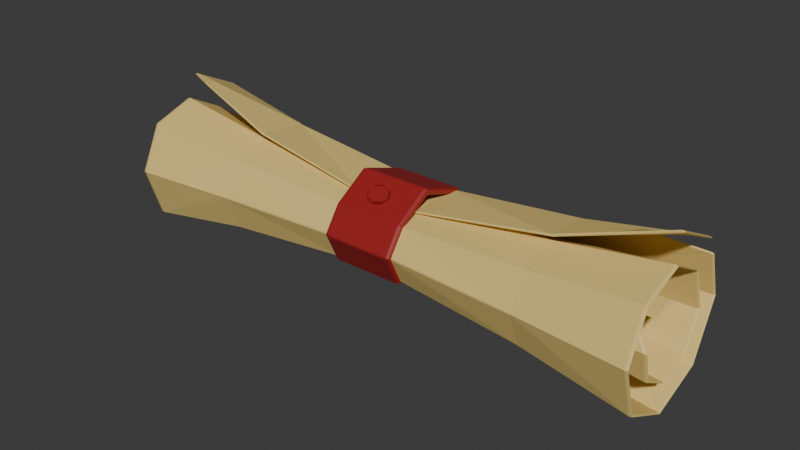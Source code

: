 # Source: scroll_closed.blend  (saved by Blender 5.1.30; exported with 4.5.12 LTS)
import bpy
from mathutils import Matrix  # noqa: F401  (used for matrix-valued properties, if any)

bpy.ops.wm.read_factory_settings(use_empty=True)
scene = bpy.context.scene
scene.name = 'Scene'

# ---- collections
col_collection = bpy.data.collections.new('Collection'); scene.collection.children.link(col_collection)

# ---- materials (node trees are filled in below, after node groups)
mat_material_004 = bpy.data.materials.new('Material.004')
mat_material_001 = bpy.data.materials.new('Material.001')
mat_material_002 = bpy.data.materials.new('Material.002')

# ---- material node trees
mat_material_004.use_nodes = True; mat_material_004.node_tree.nodes.clear()
_N = mat_material_004.node_tree.nodes; _L = mat_material_004.node_tree.links
n0 = _N.new('ShaderNodeBsdfPrincipled'); n0.name = 'Principled BSDF'; n0.location = (-200, 100)
n0.inputs[0].default_value = (0.3325, 0.01444, 0.01444, 1.0)
n1 = _N.new('ShaderNodeOutputMaterial'); n1.name = 'Material Output'; n1.location = (200, 100)
_L.new(n0.outputs[0], n1.inputs[0])
n1.is_active_output = True
mat_material_001.use_nodes = True; mat_material_001.node_tree.nodes.clear()
_N = mat_material_001.node_tree.nodes; _L = mat_material_001.node_tree.links
n0 = _N.new('ShaderNodeBsdfPrincipled'); n0.name = 'Principled BSDF'; n0.location = (-200, 100)
n0.inputs[0].default_value = (0.807, 0.6038, 0.2016, 1.0)
n1 = _N.new('ShaderNodeOutputMaterial'); n1.name = 'Material Output'; n1.location = (200, 100)
_L.new(n0.outputs[0], n1.inputs[0])
n1.is_active_output = True
mat_material_002.use_nodes = True; mat_material_002.node_tree.nodes.clear()
_N = mat_material_002.node_tree.nodes; _L = mat_material_002.node_tree.links
n0 = _N.new('ShaderNodeBsdfPrincipled'); n0.name = 'Principled BSDF'; n0.location = (-200, 100)
n0.inputs[0].default_value = (0.3325, 0.01444, 0.01444, 1.0)
n1 = _N.new('ShaderNodeOutputMaterial'); n1.name = 'Material Output'; n1.location = (200, 100)
_L.new(n0.outputs[0], n1.inputs[0])
n1.is_active_output = True

# ---- world
world_world = bpy.data.worlds.new('World'); scene.world = world_world
world_world.use_nodes = True; world_world.node_tree.nodes.clear()
_N = world_world.node_tree.nodes; _L = world_world.node_tree.links
n0 = _N.new('ShaderNodeOutputWorld'); n0.name = 'World Output'; n0.location = (200, 100)
n1 = _N.new('ShaderNodeBackground'); n1.name = 'Background'; n1.location = (-200, 100)
n1.inputs[0].default_value = (0.05088, 0.05088, 0.05088, 1.0)
_L.new(n1.outputs[0], n0.inputs[0])
n0.is_active_output = True
world_world.color = (0.05088, 0.05088, 0.05088)
world_world.sun_shadow_jitter_overblur = 0.0

# ---- meshes
me_cylinder = bpy.data.meshes.new('Cylinder')
me_cylinder.from_pydata([(-0.1887, 0.3286, 1.374), (-0.1887, 0.3301, 1.376), (-0.1887, 0.2951, 1.475), (-0.1887, 0.2937, 1.474), (0.3245, 0.2048, 1.371), (0.3262, 0.2058, 1.373), (0.2791, 0.1808, 1.471), (0.2808, 0.1818, 1.472), (0.5371, -0.09406, 1.364), (0.5394, -0.09403, 1.365), (0.4729, -0.0917, 1.464), (0.4753, -0.09167, 1.466), (0.3245, -0.393, 1.357), (0.3262, -0.3939, 1.358), (0.2791, -0.3642, 1.458), (0.2808, -0.3651, 1.459), (-0.1887, -0.5168, 1.354), (-0.1887, -0.5181, 1.355), (-0.1887, -0.4771, 1.455), (-0.1887, -0.4784, 1.456), (-0.7019, -0.393, 1.357), (-0.7036, -0.3939, 1.358), (-0.6566, -0.3642, 1.458), (-0.6583, -0.3651, 1.459), (-0.9145, -0.09406, 1.364), (-0.9169, -0.09403, 1.365), (-0.8504, -0.0917, 1.464), (-0.8527, -0.09167, 1.466), (-0.7019, 0.2048, 1.371), (-0.7036, 0.2058, 1.373), (-0.6566, 0.1808, 1.471), (-0.6583, 0.1818, 1.472), (0.3245, 0.2072, 1.473), (0.3262, 0.2082, 1.472), (-0.1887, 0.3324, 1.475), (-0.1887, 0.331, 1.476), (0.5371, -0.09167, 1.466), (0.5394, -0.0917, 1.464), (0.3245, -0.3906, 1.458), (0.3262, -0.3916, 1.457), (-0.1887, -0.5144, 1.455), (-0.1887, -0.5158, 1.454), (-0.7019, -0.3906, 1.458), (-0.7036, -0.3916, 1.457), (-0.9145, -0.09167, 1.466), (-0.9169, -0.0917, 1.464), (-0.7019, 0.2072, 1.473), (-0.7036, 0.2082, 1.472), (0.2775, 0.178, 1.396), (0.2791, 0.179, 1.397), (-0.1887, 0.2919, 1.4), (-0.1887, 0.2905, 1.398), (0.4706, -0.09347, 1.389), (0.4729, -0.09344, 1.391), (0.2775, -0.365, 1.383), (0.2791, -0.3659, 1.384), (-0.1887, -0.4775, 1.38), (-0.1887, -0.4788, 1.381), (-0.6549, -0.365, 1.383), (-0.6566, -0.3659, 1.384), (-0.848, -0.09347, 1.389), (-0.8504, -0.09344, 1.391), (-0.6549, 0.178, 1.396), (-0.6566, 0.179, 1.397), (-0.1887, 0.3305, 1.453), (-0.1887, 0.3319, 1.454), (0.3262, 0.2077, 1.451), (0.3245, 0.2067, 1.45), (0.3245, 0.2091, 1.551), (0.3262, 0.21, 1.55), (-0.1887, 0.3343, 1.553), (-0.1887, 0.3329, 1.554), (0.5394, -0.09218, 1.444), (0.5371, -0.09221, 1.443), (0.5371, -0.08981, 1.544), (0.5394, -0.08984, 1.543), (0.3262, -0.3921, 1.437), (0.3245, -0.3911, 1.436), (0.3245, -0.3887, 1.537), (0.3262, -0.3897, 1.536), (-0.1887, -0.5163, 1.434), (-0.1887, -0.5149, 1.433), (-0.1887, -0.5125, 1.534), (-0.1887, -0.5139, 1.533), (-0.7036, -0.3921, 1.437), (-0.7019, -0.3911, 1.436), (-0.7019, -0.3887, 1.537), (-0.7036, -0.3897, 1.536), (-0.9169, -0.09218, 1.444), (-0.9145, -0.09221, 1.443), (-0.9145, -0.08981, 1.544), (-0.9169, -0.08984, 1.543), (-0.7036, 0.2077, 1.451), (-0.7019, 0.2067, 1.45), (-0.7019, 0.2091, 1.551), (-0.7036, 0.21, 1.55), (0.2791, 0.1827, 1.549), (0.2808, 0.1837, 1.551), (-0.1887, 0.2969, 1.553), (-0.1887, 0.2955, 1.552), (0.4729, -0.08984, 1.543), (0.4753, -0.08981, 1.544), (0.2791, -0.3623, 1.536), (0.2808, -0.3633, 1.538), (-0.1887, -0.4752, 1.534), (-0.1887, -0.4765, 1.535), (-0.6566, -0.3623, 1.536), (-0.6583, -0.3633, 1.538), (-0.8504, -0.08984, 1.543), (-0.8527, -0.08981, 1.544), (-0.6566, 0.1827, 1.549), (-0.6583, 0.1837, 1.551), (0.2775, 0.1799, 1.474), (0.2791, 0.1809, 1.476), (-0.1887, 0.2938, 1.478), (-0.1887, 0.2924, 1.477), (0.4706, -0.09161, 1.468), (0.4729, -0.09158, 1.469), (0.2775, -0.3631, 1.461), (0.2791, -0.3641, 1.463), (-0.1887, -0.4756, 1.459), (-0.1887, -0.4769, 1.46), (-0.6549, -0.3631, 1.461), (-0.6566, -0.3641, 1.463), (-0.848, -0.09161, 1.468), (-0.8504, -0.09158, 1.469), (-0.6549, 0.1799, 1.474), (-0.6566, 0.1809, 1.476), (-10.09, -0.9138, 1.499), (-2.046, -0.9171, 1.086), (1.936, -0.9171, 1.086), (9.984, -0.9138, 1.499), (-10.09, 0.6422, 0.9898), (-2.046, 0.3964, 0.5912), (1.936, 0.3964, 0.5912), (9.984, 0.6422, 0.9898), (-10.09, 1.451, -0.2936), (-2.046, 1.146, -0.4501), (1.936, 1.146, -0.4501), (9.984, 1.451, -0.2936), (-10.09, 0.04289, -2.045), (-2.046, 0.1033, -1.705), (1.936, 0.1033, -1.705), (9.984, 0.04289, -2.045), (-10.09, -1.132, -1.633), (-2.046, -0.8904, -1.311), (1.936, -0.8904, -1.311), (9.984, -1.132, -1.633), (-10.09, -1.708, -0.6672), (-2.046, -1.428, -0.5296), (1.936, -1.428, -0.5296), (9.984, -1.708, -0.6672), (-10.09, -0.6587, 0.5539), (-2.046, -0.645, 0.3413), (1.936, -0.645, 0.3413), (9.984, -0.6587, 0.5539), (-2.046, 0.3754, -2.45), (1.936, 0.3754, -2.45), (9.984, 0.298, -2.99), (-10.09, -1.639, -2.383), (-2.046, -1.258, -1.855), (1.936, -1.258, -1.855), (9.984, -1.877, -2.692), (-10.09, -2.68, -0.7821), (-2.046, -2.22, -0.5541), (1.936, -2.22, -0.5541), (9.984, -2.68, -0.7821), (-10.02, -0.9171, 1.581), (-2.019, -0.9157, 1.17), (1.909, -0.9157, 1.17), (9.911, -0.9171, 1.581), (-10.02, 0.6931, 1.055), (-2.018, 0.4484, 0.6592), (1.908, 0.4484, 0.6592), (9.905, 0.6931, 1.055), (-10.03, 1.531, -0.2784), (-2.024, 1.227, -0.4299), (1.914, 1.227, -0.4299), (9.924, 1.531, -0.2784), (-10.04, 0.04449, -2.128), (-2.024, 0.1003, -1.79), (1.914, 0.1003, -1.79), (9.925, 0.04449, -2.128), (-10.03, -1.185, -1.698), (-2.022, -0.9436, -1.379), (1.912, -0.9436, -1.379), (9.916, -1.185, -1.698), (-10.04, -1.789, -0.6802), (-2.025, -1.51, -0.5474), (1.916, -1.51, -0.5474), (9.93, -1.789, -0.6802), (-10.06, -0.6565, 0.6378), (-2.032, -0.6386, 0.4258), (1.923, -0.6386, 0.4258), (9.946, -0.6565, 0.6379), (-2.011, 0.3754, -2.534), (1.896, 0.3773, -2.533), (9.896, 0.306, -3.07), (-9.988, -1.687, -2.447), (-2.007, -1.309, -1.923), (1.885, -1.309, -1.923), (9.879, -1.926, -2.756), (-10.01, -2.759, -0.798), (-2.012, -2.301, -0.5756), (1.897, -2.301, -0.5734), (9.9, -2.76, -0.7947), (-16.64, 0.3216, 0.5728), (-16.62, 0.2737, 0.5487), (-16.73, 0.292, 0.5884), (-16.77, -0.6893, 0.8873), (-16.64, -0.6572, 0.8988), (-16.66, -0.6762, 0.849), (-16.66, -1.675, 0.3322), (-16.76, -1.707, 0.3587), (-16.66, -2.092, -0.8904), (-16.75, -2.137, -0.9007), (-16.66, -1.488, -2.116), (-16.75, -1.519, -2.156), (-16.66, -0.07303, -2.53), (-16.75, -0.0742, -2.577), (-16.66, 1.36, -1.721), (-16.76, 1.393, -1.748), (-16.66, 1.884, -0.02237), (-16.75, 1.929, -0.01011), (-16.66, 1.027, 1.601), (-16.74, 1.057, 1.643), (-16.66, -0.8509, 2.101), (-16.74, -0.8517, 2.15), (-16.66, -2.686, 1.017), (-16.75, -2.722, 1.043), (-16.66, -3.316, -1.158), (-16.74, -3.364, -1.172), (-16.67, -2.207, -3.179), (-16.72, -2.239, -3.223), (-16.73, 0.0865, -3.804), (-16.66, 0.09981, -3.757), (-16.61, 0.1242, -3.798), (-16.66, 2.372, -2.405), (-16.75, 2.407, -2.432), (-16.66, 3.107, 0.2449), (-16.72, 3.154, 0.2615), (16.64, 2.952, -0.4805), (16.52, 2.955, -0.4308), (16.55, 2.911, -0.4607), (16.65, 0.2914, 0.5902), (16.55, 0.2746, 0.5503), (16.53, 0.3216, 0.5728), (16.65, -0.5962, 0.8946), (16.53, -0.6301, 0.9), (16.55, -0.6099, 0.8544), (16.55, -1.675, 0.3322), (16.66, -1.708, 0.3568), (16.64, -2.138, -0.9007), (16.55, -2.092, -0.8904), (16.64, -1.519, -2.156), (16.55, -1.488, -2.116), (16.64, -0.0742, -2.578), (16.55, -0.07302, -2.53), (16.65, 1.393, -1.748), (16.55, 1.36, -1.721), (16.64, 1.929, -0.01006), (16.55, 1.884, -0.02239), (16.63, 1.057, 1.643), (16.55, 1.027, 1.601), (16.63, -0.8517, 2.15), (16.55, -0.8509, 2.101), (16.64, -2.722, 1.043), (16.55, -2.686, 1.017), (16.63, -3.364, -1.171), (16.55, -3.316, -1.158), (16.63, -2.24, -3.224), (16.55, -2.21, -3.184), (16.63, 0.1346, -3.817), (16.55, 0.1343, -3.765), (16.64, 2.408, -2.433), (16.55, 2.372, -2.405), (16.48, 3.132, 0.2654), (16.61, 3.127, 0.3045), (16.56, 3.09, 0.2763), (12.91, 2.717, -0.02667), (12.98, 2.768, 0.004683), (12.97, 2.772, 0.02682), (12.92, 2.707, 0.03876), (-10.09, 1.113, -1.552), (-10.09, 1.156, -1.5), (-10.22, 1.151, -1.54), (-2.046, 0.9436, -1.399), (-2.046, 0.9845, -1.35), (1.936, 0.9436, -1.399), (1.936, 0.9845, -1.35), (9.984, 1.156, -1.5), (9.984, 1.113, -1.552), (10.11, 1.151, -1.54), (-9.879, 0.6283, 1.492), (-9.821, 0.6267, 1.541), (-1.871, -0.09334, 0.9532), (-1.85, -0.1001, 1.004), (2.111, -0.09334, 0.9532), (2.095, -0.1003, 1.004), (10.2, 0.6284, 1.492), (10.15, 0.626, 1.541), (-10.09, -1.422, 0.2385), (-10.09, -1.466, 0.1889), (-10.22, -1.461, 0.2266), (-2.046, -1.245, 0.1513), (-2.046, -1.288, 0.1042), (1.936, -1.245, 0.1513), (1.936, -1.288, 0.1042), (9.984, -1.466, 0.1889), (9.984, -1.422, 0.2385), (10.11, -1.461, 0.2266), (-10.09, 2.415, -0.2153), (-10.09, 2.397, -0.1545), (-10.21, 2.435, -0.171), (-2.046, 1.933, -0.4626), (-2.043, 1.909, -0.4057), (1.936, 1.933, -0.4626), (1.939, 1.909, -0.4057), (9.987, 2.397, -0.1545), (9.984, 2.415, -0.2154), (9.984, 0.1023, 0.2533), (9.967, 0.1494, 0.2744), (1.936, -0.003702, 0.06174), (1.93, 0.04393, 0.08153), (-2.046, -0.003702, 0.06174), (-2.04, 0.04393, 0.08153), (-10.08, 0.1494, 0.2743), (-10.09, 0.1023, 0.2533), (-10.09, 1.982, -2.14), (-10.09, 2.022, -2.087), (-10.22, 2.021, -2.129), (-2.046, 1.696, -1.91), (-2.046, 1.736, -1.859), (1.936, 1.696, -1.91), (1.936, 1.736, -1.859), (9.984, 2.022, -2.087), (9.984, 1.982, -2.14), (10.11, 2.021, -2.129), (-10.17, 0.2967, -3.039), (-8.76, 0.2862, -2.884), (-10.18, 0.3018, -3.036), (9.984, -2.332, 0.7753), (9.984, -2.291, 0.8275), (10.11, -2.331, 0.8154), (1.936, -2.038, 0.6128), (1.936, -1.998, 0.6626), (-2.046, -2.038, 0.6128), (-2.046, -1.998, 0.6626), (-10.09, -2.291, 0.8275), (-10.09, -2.332, 0.7753), (-10.22, -2.331, 0.8154), (-15.02, 1.627, 2.461), (-15.08, 1.608, 2.403), (-16.71, 2.067, 2.193), (-16.67, 2.017, 2.181), (-16.63, 2.026, 2.236), (-16.75, 0.4573, -3.621), (-16.63, 0.424, -3.629), (-16.66, 0.4401, -3.579), (-15.96, -0.6493, 0.8695), (-15.87, -0.6131, 0.8567), (-15.72, -0.6664, 0.8123), (16.61, 1.899, 2.489), (16.51, 1.862, 2.505), (16.58, 1.856, 2.454), (15.86, -0.6401, 0.8702), (15.73, -0.6784, 0.8494), (15.64, -0.6228, 0.8138), (15.66, -1.024, 0.6274), (15.78, -1.042, 0.6628), (-16.63, 0.3258, 0.5833), (-16.73, 0.296, 0.5987), (-16.57, 0.3047, 0.627), (-16.76, -0.694, 0.8985), (-16.62, -0.7047, 0.9257), (-16.64, -0.6584, 0.9099), (-16.76, -1.712, 0.3631), (-16.61, -1.735, 0.3855), (-16.75, -2.143, -0.9015), (-16.59, -2.173, -0.9031), (-16.74, -1.522, -2.159), (-16.58, -1.54, -2.18), (-16.75, -0.07406, -2.583), (-16.59, -0.07077, -2.612), (-16.76, 1.398, -1.752), (-16.6, 1.422, -1.772), (-16.75, 1.935, -0.009025), (-16.58, 1.963, -0.007196), (-16.73, 1.06, 1.647), (-16.56, 1.076, 1.666), (-16.74, -0.852, 2.155), (-16.57, -0.8552, 2.181), (-16.74, -2.727, 1.047), (-16.58, -2.749, 1.065), (-16.73, -3.369, -1.173), (-16.55, -3.392, -1.174), (-16.72, -2.242, -3.226), (-16.54, -2.253, -3.241), (-16.72, 0.08394, -3.812), (-16.59, 0.1217, -3.808), (-16.54, 0.07728, -3.831), (-16.74, 2.413, -2.436), (-16.57, 2.434, -2.453), (-16.71, 3.159, 0.2628), (-16.53, 3.18, 0.2635), (16.63, 2.962, -0.4827), (16.47, 2.988, -0.4764), (16.52, 2.966, -0.4322), (16.65, 0.2955, 0.6007), (16.52, 0.3258, 0.5834), (16.5, 0.3056, 0.6289), (16.65, -0.5921, 0.9051), (16.5, -0.5817, 0.9337), (16.52, -0.6287, 0.9112), (16.65, -1.714, 0.3613), (16.5, -1.738, 0.3818), (16.48, -2.173, -0.9031), (16.64, -2.142, -0.9015), (16.46, -1.54, -2.18), (16.63, -1.522, -2.159), (16.48, -0.07076, -2.612), (16.64, -0.07406, -2.582), (16.49, 1.422, -1.772), (16.65, 1.398, -1.752), (16.47, 1.963, -0.007219), (16.64, 1.934, -0.009069), (16.45, 1.076, 1.665), (16.62, 1.06, 1.646), (16.46, -0.8552, 2.181), (16.63, -0.852, 2.155), (16.47, -2.749, 1.065), (16.63, -2.727, 1.046), (16.46, -3.394, -1.171), (16.63, -3.37, -1.172), (16.44, -2.259, -3.248), (16.62, -2.243, -3.228), (16.45, 0.1415, -3.844), (16.62, 0.135, -3.822), (16.46, 2.434, -2.453), (16.63, 2.412, -2.436), (16.46, 3.139, 0.2702), (16.39, 3.146, 0.3218), (16.58, 3.134, 0.3104), (12.77, 2.789, -0.006514), (12.78, 2.779, 0.05898), (12.96, 2.781, 0.03036), (12.96, 2.774, 0.005472), (-10.05, 1.218, -1.552), (-10.05, 1.175, -1.603), (-10.18, 1.213, -1.592), (-2.027, 1.047, -1.403), (-2.027, 1.006, -1.452), (1.917, 1.047, -1.403), (1.917, 1.006, -1.452), (9.936, 1.175, -1.603), (9.936, 1.218, -1.552), (10.07, 1.213, -1.592), (-9.807, 0.633, 1.547), (-9.755, 0.6831, 1.548), (-1.846, -0.09524, 1.011), (-1.829, -0.04323, 1.022), (2.091, -0.09542, 1.011), (2.069, -0.04358, 1.022), (10.13, 0.6322, 1.548), (10.07, 0.6817, 1.549), (-10.05, -1.526, 0.2434), (-10.06, -1.482, 0.2932), (-10.18, -1.521, 0.2811), (-2.03, -1.347, 0.16), (-2.031, -1.304, 0.2074), (1.921, -1.347, 0.16), (1.921, -1.304, 0.2074), (9.946, -1.482, 0.2932), (9.945, -1.526, 0.2435), (10.07, -1.521, 0.2811), (-9.982, 2.472, -0.1328), (-9.986, 2.491, -0.1937), (-10.1, 2.511, -0.1494), (-2.002, 1.986, -0.3718), (-2.004, 2.01, -0.4287), (1.898, 1.986, -0.3714), (1.895, 2.01, -0.4284), (9.876, 2.49, -0.1926), (9.878, 2.472, -0.1316), (9.962, 0.1537, 0.2848), (9.945, 0.1348, 0.3317), (1.929, 0.04856, 0.0919), (1.923, 0.03116, 0.1398), (-2.038, 0.04856, 0.0919), (-2.033, 0.03116, 0.1398), (-10.05, 0.1348, 0.3316), (-10.07, 0.1538, 0.2848), (-10.02, 2.085, -2.135), (-10.02, 2.044, -2.188), (-10.15, 2.084, -2.177), (-2.015, 1.8, -1.909), (-2.015, 1.76, -1.96), (1.905, 1.8, -1.909), (1.905, 1.76, -1.96), (9.909, 2.044, -2.188), (9.909, 2.085, -2.135), (10.04, 2.084, -2.177), (-10.16, 0.2967, -3.049), (-10.17, 0.3029, -3.046), (-8.839, 0.3283, -2.995), (9.917, -2.353, 0.8774), (9.917, -2.394, 0.8251), (10.04, -2.393, 0.8651), (1.909, -2.061, 0.7142), (1.909, -2.101, 0.6642), (-2.019, -2.061, 0.7142), (-2.019, -2.101, 0.6642), (-10.03, -2.394, 0.8251), (-10.03, -2.353, 0.8774), (-10.15, -2.393, 0.8651), (-14.92, 1.665, 2.447), (-15.0, 1.636, 2.468), (-16.7, 2.073, 2.198), (-16.6, 2.034, 2.243), (-16.51, 2.074, 2.225), (-16.74, 0.4625, -3.631), (-16.58, 0.4753, -3.65), (-16.62, 0.4282, -3.639), (-15.95, -0.6536, 0.8796), (-15.66, -0.6795, 0.8927), (-15.86, -0.6134, 0.8596), (16.58, 1.906, 2.495), (16.41, 1.911, 2.501), (16.48, 1.87, 2.512), (15.85, -0.6359, 0.8807), (15.58, -0.6105, 0.8964), (15.73, -0.678, 0.8521), (15.77, -1.047, 0.6751), (15.62, -1.057, 0.7078), (-2.146, -0.9532, 1.071), (-2.314, -0.9593, 1.118), (2.124, -0.9595, 1.118), (1.956, -0.9534, 1.071), (-2.106, 0.8369, 1.082), (-2.107, 0.7878, 1.036), (-2.275, 0.7908, 1.083), (1.996, 0.8369, 1.082), (2.163, 0.7907, 1.083), (1.995, 0.7878, 1.036), (-2.106, 0.6658, 1.169), (-2.274, 0.6935, 1.133), (-2.106, 0.6565, 1.103), (1.996, 0.6658, 1.169), (1.996, 0.6565, 1.103), (2.164, 0.6936, 1.133), (-2.106, 1.891, -0.503), (-2.274, 1.94, -0.4882), (2.164, 1.94, -0.4882), (1.996, 1.891, -0.503), (-2.106, 1.72, -1.843), (-2.274, 1.757, -1.924), (-2.106, 1.67, -1.907), (1.996, 1.72, -1.843), (1.996, 1.67, -1.907), (2.164, 1.757, -1.924), (-2.274, 0.4237, -2.444), (-2.106, 0.4249, -2.394), (1.996, 0.4249, -2.394), (2.164, 0.4237, -2.444), (-2.106, -1.231, -1.783), (-2.274, -1.26, -1.823), (2.164, -1.26, -1.823), (1.996, -1.231, -1.783), (1.958, -2.028, 0.6426), (1.956, -1.977, 0.7053), (2.124, -2.062, 0.7236), (-2.144, -2.029, 0.642), (-2.314, -2.063, 0.7232), (-2.146, -1.977, 0.7047), (-2.106, -2.203, -0.4874), (-2.274, -2.252, -0.5013), (2.164, -2.252, -0.5008), (1.996, -2.203, -0.4868), (-2.314, -0.9832, 1.302), (-2.146, -0.9893, 1.349), (1.956, -0.9893, 1.349), (2.124, -0.9832, 1.302), (-2.106, 0.8488, 1.271), (-2.275, 0.8027, 1.271), (-2.107, 0.8056, 1.319), (1.996, 0.8488, 1.271), (1.995, 0.8056, 1.319), (2.163, 0.8027, 1.272), (-2.106, 0.8146, 1.288), (-2.106, 0.8793, 1.281), (-2.274, 0.8421, 1.252), (1.996, 0.8146, 1.288), (2.164, 0.8421, 1.252), (1.996, 0.8793, 1.281), (-2.274, 2.112, -0.4358), (-2.106, 2.16, -0.421), (1.996, 2.16, -0.421), (2.164, 2.112, -0.4358), (-2.106, 1.935, -2.012), (-2.106, 1.885, -2.077), (-2.274, 1.887, -2.026), (1.996, 1.935, -2.012), (2.164, 1.887, -2.026), (1.996, 1.885, -2.077), (-2.106, 0.4186, -2.677), (-2.274, 0.4197, -2.626), (2.164, 0.4197, -2.626), (1.996, 0.4186, -2.677), (-2.274, -1.372, -1.974), (-2.106, -1.402, -2.014), (1.996, -1.402, -2.014), (2.164, -1.372, -1.974), (1.958, -2.24, 0.8161), (2.124, -2.191, 0.8293), (1.956, -2.188, 0.8801), (-2.144, -2.24, 0.8161), (-2.146, -2.188, 0.8801), (-2.314, -2.191, 0.8291), (-2.274, -2.425, -0.5503), (-2.106, -2.474, -0.5641), (1.996, -2.474, -0.5641), (2.164, -2.425, -0.5501)], [], [(1, 0, 4, 5), (33, 32, 35, 34), (5, 4, 8, 9), (37, 36, 32, 33), (9, 8, 12, 13), (39, 38, 36, 37), (13, 12, 16, 17), (41, 40, 38, 39), (17, 16, 20, 21), (43, 42, 40, 41), (21, 20, 24, 25), (45, 44, 42, 43), (25, 24, 28, 29), (47, 46, 44, 45), (29, 28, 0, 1), (34, 35, 46, 47), (7, 6, 3, 2), (11, 10, 6, 7), (15, 14, 10, 11), (19, 18, 14, 15), (23, 22, 18, 19), (27, 26, 22, 23), (31, 30, 26, 27), (2, 3, 30, 31), (49, 48, 51, 50), (53, 52, 48, 49), (55, 54, 52, 53), (57, 56, 54, 55), (59, 58, 56, 57), (61, 60, 58, 59), (63, 62, 60, 61), (50, 51, 62, 63), (0, 28, 24, 20, 16, 12, 8, 4), (1, 5, 33, 34), (29, 1, 34, 47), (6, 49, 50, 3), (2, 35, 32, 7), (3, 50, 63, 30), (31, 46, 35, 2), (5, 9, 37, 33), (7, 32, 36, 11), (10, 53, 49, 6), (9, 13, 39, 37), (11, 36, 38, 15), (14, 55, 53, 10), (13, 17, 41, 39), (18, 57, 55, 14), (15, 38, 40, 19), (17, 21, 43, 41), (19, 40, 42, 23), (22, 59, 57, 18), (21, 25, 45, 43), (23, 42, 44, 27), (26, 61, 59, 22), (25, 29, 47, 45), (27, 44, 46, 31), (30, 63, 61, 26), (48, 52, 54, 56, 58, 60, 62, 51), (65, 66, 67, 64), (69, 70, 71, 68), (66, 72, 73, 67), (75, 69, 68, 74), (72, 76, 77, 73), (79, 75, 74, 78), (76, 80, 81, 77), (83, 79, 78, 82), (80, 84, 85, 81), (87, 83, 82, 86), (84, 88, 89, 85), (91, 87, 86, 90), (88, 92, 93, 89), (95, 91, 90, 94), (92, 65, 64, 93), (70, 95, 94, 71), (97, 98, 99, 96), (101, 97, 96, 100), (103, 101, 100, 102), (105, 103, 102, 104), (107, 105, 104, 106), (109, 107, 106, 108), (111, 109, 108, 110), (98, 111, 110, 99), (113, 114, 115, 112), (117, 113, 112, 116), (119, 117, 116, 118), (121, 119, 118, 120), (123, 121, 120, 122), (125, 123, 122, 124), (127, 125, 124, 126), (114, 127, 126, 115), (64, 67, 73, 77, 81, 85, 89, 93), (65, 70, 69, 66), (92, 95, 70, 65), (96, 99, 114, 113), (98, 97, 68, 71), (99, 110, 127, 114), (111, 98, 71, 94), (66, 69, 75, 72), (97, 101, 74, 68), (100, 96, 113, 117), (72, 75, 79, 76), (101, 103, 78, 74), (102, 100, 117, 119), (76, 79, 83, 80), (104, 102, 119, 121), (103, 105, 82, 78), (80, 83, 87, 84), (105, 107, 86, 82), (106, 104, 121, 123), (84, 87, 91, 88), (107, 109, 90, 86), (108, 106, 123, 125), (88, 91, 95, 92), (109, 111, 94, 90), (110, 108, 125, 127), (112, 115, 126, 124, 122, 120, 118, 116), (148, 149, 145, 144), (149, 150, 146, 145), (150, 151, 147, 146), (144, 145, 141, 140), (145, 146, 142, 141), (146, 147, 143, 142), (136, 137, 133, 132), (137, 138, 134, 133), (138, 139, 135, 134), (132, 133, 129, 128), (133, 134, 130, 129), (134, 135, 131, 130), (163, 164, 160, 159), (164, 165, 161, 160), (165, 166, 162, 161), (160, 161, 157, 156), (161, 162, 158, 157), (187, 183, 184, 188), (188, 184, 185, 189), (189, 185, 186, 190), (183, 179, 180, 184), (184, 180, 181, 185), (185, 181, 182, 186), (175, 171, 172, 176), (176, 172, 173, 177), (177, 173, 174, 178), (171, 167, 168, 172), (172, 168, 169, 173), (173, 169, 170, 174), (202, 198, 199, 203), (203, 199, 200, 204), (204, 200, 201, 205), (199, 195, 196, 200), (200, 196, 197, 201), (206, 207, 208), (209, 210, 211), (234, 235, 236), (241, 242, 243), (244, 245, 246), (247, 248, 249), (276, 277, 278), (279, 280, 281, 282), (283, 284, 285), (290, 291, 292), (301, 302, 303), (308, 309, 310), (311, 312, 313), (328, 329, 330), (335, 336, 337), (338, 339, 340), (341, 342, 343), (348, 349, 350), (353, 354, 355), (356, 357, 358), (359, 360, 361), (362, 363, 364), (365, 366, 367), (370, 371, 372), (373, 374, 375), (398, 399, 400), (405, 406, 407), (408, 409, 410), (411, 412, 413), (440, 441, 442), (443, 444, 445, 446), (447, 448, 449), (454, 455, 456), (465, 466, 467), (472, 473, 474), (475, 476, 477), (492, 493, 494), (499, 500, 501), (502, 503, 504), (505, 506, 507), (512, 513, 514), (517, 518, 519), (520, 521, 522), (523, 524, 525), (526, 527, 528), (529, 530, 531), (211, 212, 213, 209), (212, 214, 215, 213), (214, 216, 217, 215), (216, 218, 219, 217), (218, 220, 221, 219), (220, 222, 223, 221), (222, 224, 225, 223), (224, 226, 227, 225), (226, 228, 229, 227), (228, 230, 231, 229), (230, 232, 233, 231), (232, 235, 234, 233), (358, 237, 238, 356), (237, 239, 240, 238), (244, 247, 249, 245), (251, 252, 253, 250), (252, 254, 255, 253), (254, 256, 257, 255), (256, 258, 259, 257), (258, 260, 261, 259), (260, 262, 263, 261), (262, 264, 265, 263), (264, 266, 267, 265), (266, 268, 269, 267), (268, 270, 271, 269), (270, 272, 273, 271), (272, 274, 275, 273), (274, 241, 243, 275), (319, 279, 282, 318), (281, 276, 278, 282), (327, 207, 206, 326), (367, 249, 248, 365), (283, 286, 287, 284), (286, 288, 289, 287), (288, 291, 290, 289), (352, 293, 294, 351), (293, 295, 296, 294), (295, 297, 298, 296), (297, 299, 300, 298), (301, 304, 305, 302), (304, 306, 307, 305), (306, 309, 308, 307), (311, 314, 315, 312), (314, 316, 317, 315), (316, 319, 318, 317), (245, 320, 321, 246), (320, 322, 323, 321), (322, 324, 325, 323), (324, 327, 326, 325), (328, 331, 332, 329), (331, 333, 334, 332), (333, 336, 335, 334), (235, 339, 338, 236), (341, 344, 345, 342), (344, 346, 347, 345), (346, 349, 348, 347), (239, 354, 353, 240), (351, 355, 354, 352), (279, 243, 242, 280), (339, 358, 357, 340), (210, 359, 361, 211), (207, 361, 360, 208), (277, 362, 364, 278), (299, 364, 363, 300), (250, 368, 369, 251), (368, 367, 366, 369), (373, 376, 377, 374), (376, 378, 379, 377), (378, 380, 381, 379), (380, 382, 383, 381), (382, 384, 385, 383), (384, 386, 387, 385), (386, 388, 389, 387), (388, 390, 391, 389), (390, 392, 393, 391), (392, 394, 395, 393), (394, 396, 397, 395), (396, 398, 400, 397), (520, 401, 402, 521), (401, 403, 404, 402), (410, 412, 411, 408), (415, 416, 417, 414), (416, 418, 419, 417), (418, 420, 421, 419), (420, 422, 423, 421), (422, 424, 425, 423), (424, 426, 427, 425), (426, 428, 429, 427), (428, 430, 431, 429), (430, 432, 433, 431), (432, 434, 435, 433), (434, 436, 437, 435), (436, 438, 439, 437), (438, 406, 405, 439), (483, 444, 443, 482), (444, 441, 440, 445), (491, 370, 372, 490), (529, 413, 412, 530), (447, 450, 451, 448), (450, 452, 453, 451), (452, 455, 454, 453), (516, 457, 458, 515), (457, 459, 460, 458), (459, 461, 462, 460), (461, 463, 464, 462), (465, 468, 469, 466), (468, 470, 471, 469), (470, 473, 472, 471), (475, 478, 479, 476), (478, 480, 481, 479), (480, 483, 482, 481), (409, 484, 485, 410), (484, 486, 487, 485), (486, 488, 489, 487), (488, 491, 490, 489), (492, 495, 496, 493), (495, 497, 498, 496), (497, 500, 499, 498), (399, 502, 504, 400), (505, 508, 509, 506), (508, 510, 511, 509), (510, 513, 512, 511), (403, 517, 519, 404), (515, 519, 518, 516), (446, 407, 406, 443), (503, 522, 521, 504), (374, 524, 523, 375), (371, 525, 524, 372), (441, 527, 526, 442), (463, 528, 527, 464), (414, 532, 533, 415), (532, 531, 530, 533), (208, 371, 370, 206), (209, 373, 375, 210), (236, 399, 398, 234), (241, 405, 407, 242), (246, 409, 408, 244), (247, 411, 413, 248), (276, 440, 442, 277), (280, 446, 445, 281), (340, 503, 502, 338), (355, 518, 517, 353), (356, 520, 522, 357), (359, 523, 525, 360), (362, 526, 528, 363), (365, 529, 531, 366), (326, 206, 370, 491), (207, 327, 152, 361), (208, 360, 525, 371), (209, 213, 376, 373), (211, 361, 152, 301, 303, 212), (359, 210, 375, 523), (213, 215, 378, 376), (212, 303, 302, 148, 214), (215, 217, 380, 378), (214, 148, 144, 216), (217, 219, 382, 380), (216, 144, 140, 218), (219, 221, 384, 382), (218, 140, 283, 285, 220), (221, 223, 386, 384), (220, 285, 284, 136, 222), (223, 225, 388, 386), (222, 136, 132, 224), (225, 227, 390, 388), (224, 132, 128, 226), (227, 229, 392, 390), (226, 128, 348, 350, 228), (229, 231, 394, 392), (228, 350, 349, 163, 230), (231, 233, 396, 394), (230, 163, 159, 232), (233, 234, 398, 396), (232, 159, 339, 235), (236, 338, 502, 399), (356, 238, 401, 520), (358, 339, 328, 330, 237), (238, 240, 403, 401), (237, 330, 329, 311, 313, 239), (239, 313, 312, 293, 352, 354), (240, 353, 517, 403), (241, 274, 439, 405), (335, 337, 275, 243, 279, 319), (280, 242, 407, 446), (247, 244, 408, 411), (320, 245, 249, 367, 155), (246, 321, 484, 409), (365, 248, 413, 529), (252, 251, 414, 417), (308, 310, 250, 253, 151), (155, 367, 368, 250, 310, 309), (251, 369, 532, 414), (151, 253, 255, 147), (254, 252, 417, 419), (147, 255, 257, 143), (256, 254, 419, 421), (143, 257, 259, 292, 291), (258, 256, 421, 423), (290, 292, 259, 261, 139), (260, 258, 423, 425), (139, 261, 263, 135), (262, 260, 425, 427), (135, 263, 265, 131), (264, 262, 427, 429), (131, 265, 267, 343, 342), (266, 264, 429, 431), (341, 343, 267, 269, 166), (268, 266, 431, 433), (166, 269, 271, 162), (270, 268, 433, 435), (162, 271, 273, 158), (272, 270, 435, 437), (158, 273, 275, 337, 336), (274, 272, 437, 439), (276, 281, 445, 440), (318, 282, 278, 364, 299), (362, 277, 442, 526), (284, 287, 137, 136), (140, 141, 286, 283), (287, 289, 138, 137), (141, 142, 288, 286), (289, 290, 139, 138), (142, 143, 291, 288), (351, 294, 457, 516), (294, 296, 459, 457), (312, 315, 295, 293), (296, 298, 461, 459), (315, 317, 297, 295), (298, 300, 463, 461), (317, 318, 299, 297), (300, 363, 528, 463), (302, 305, 149, 148), (152, 153, 304, 301), (305, 307, 150, 149), (153, 154, 306, 304), (307, 308, 151, 150), (154, 155, 309, 306), (329, 332, 314, 311), (332, 334, 316, 314), (334, 335, 319, 316), (321, 323, 486, 484), (322, 320, 155, 154), (323, 325, 488, 486), (324, 322, 154, 153), (325, 326, 491, 488), (327, 324, 153, 152), (339, 156, 331, 328), (156, 157, 333, 331), (157, 158, 336, 333), (159, 160, 156, 339), (340, 357, 522, 503), (344, 341, 166, 165), (130, 131, 342, 345), (129, 130, 345, 347), (346, 344, 165, 164), (128, 129, 347, 348), (349, 346, 164, 163), (355, 351, 516, 518), (369, 366, 531, 532), (372, 524, 191, 490), (374, 377, 467, 466, 191, 524), (377, 379, 187, 465, 467), (379, 381, 183, 187), (381, 383, 179, 183), (383, 385, 449, 448, 179), (385, 387, 175, 447, 449), (387, 389, 171, 175), (389, 391, 167, 171), (391, 393, 514, 513, 167), (393, 395, 202, 512, 514), (395, 397, 198, 202), (397, 400, 504, 198), (402, 404, 477, 476, 492, 494), (521, 402, 494, 493, 504), (404, 519, 515, 458, 475, 477), (501, 500, 482, 443, 406, 438), (485, 194, 530, 412, 410), (474, 473, 190, 416, 415), (194, 472, 474, 415, 533, 530), (190, 186, 418, 416), (186, 182, 420, 418), (182, 454, 456, 422, 420), (456, 455, 178, 424, 422), (178, 174, 426, 424), (174, 170, 428, 426), (170, 505, 507, 430, 428), (507, 506, 205, 432, 430), (205, 201, 434, 432), (201, 197, 436, 434), (197, 499, 501, 438, 436), (483, 464, 527, 441, 444), (179, 448, 451, 180), (447, 175, 176, 450), (180, 451, 453, 181), (450, 176, 177, 452), (181, 453, 454, 182), (452, 177, 178, 455), (475, 458, 460, 478), (478, 460, 462, 480), (480, 462, 464, 483), (191, 466, 469, 192), (465, 187, 188, 468), (192, 469, 471, 193), (468, 188, 189, 470), (193, 471, 472, 194), (470, 189, 190, 473), (492, 476, 479, 495), (495, 479, 481, 497), (497, 481, 482, 500), (487, 193, 194, 485), (489, 192, 193, 487), (490, 191, 192, 489), (504, 493, 496, 195), (195, 496, 498, 196), (196, 498, 499, 197), (198, 504, 195, 199), (509, 204, 205, 506), (169, 508, 505, 170), (511, 203, 204, 509), (168, 510, 508, 169), (512, 202, 203, 511), (167, 513, 510, 168), (538, 539, 540), (541, 542, 543), (544, 545, 546), (547, 548, 549), (554, 555, 556), (557, 558, 559), (568, 569, 570), (571, 572, 573), (582, 583, 584), (585, 586, 587), (588, 589, 590), (591, 592, 593), (598, 599, 600), (601, 602, 603), (612, 613, 614), (615, 616, 617), (538, 541, 543, 539), (546, 548, 547, 544), (556, 558, 557, 554), (568, 571, 573, 569), (561, 556, 555, 560), (563, 559, 558, 562), (554, 550, 551, 555), (559, 552, 553, 557), (550, 546, 545, 551), (552, 549, 548, 553), (539, 534, 535, 540), (542, 536, 537, 543), (534, 573, 572, 535), (536, 570, 569, 537), (571, 574, 575, 572), (570, 576, 577, 568), (574, 564, 565, 575), (576, 566, 567, 577), (564, 561, 560, 565), (566, 563, 562, 567), (584, 586, 585, 582), (588, 591, 593, 589), (598, 601, 603, 599), (614, 616, 615, 612), (605, 600, 599, 604), (607, 603, 602, 606), (600, 594, 595, 598), (601, 596, 597, 602), (594, 590, 589, 595), (596, 593, 592, 597), (583, 578, 579, 584), (586, 580, 581, 587), (578, 617, 616, 579), (580, 614, 613, 581), (617, 618, 619, 615), (612, 620, 621, 613), (618, 608, 609, 619), (620, 610, 611, 621), (608, 605, 604, 609), (610, 607, 606, 611), (540, 583, 582, 538), (541, 585, 587, 542), (544, 588, 590, 545), (549, 592, 591, 547), (534, 537, 569, 573), (539, 543, 537, 534), (535, 572, 617, 578), (540, 535, 578, 583), (570, 536, 581, 613), (536, 542, 587, 581), (541, 538, 582, 585), (544, 547, 591, 588), (550, 553, 548, 546), (551, 545, 590, 594), (549, 552, 597, 592), (554, 557, 553, 550), (555, 551, 594, 600), (552, 559, 602, 597), (561, 562, 558, 556), (560, 555, 600, 605), (559, 563, 606, 602), (564, 567, 562, 561), (565, 560, 605, 608), (563, 566, 611, 606), (574, 577, 567, 564), (575, 565, 608, 618), (566, 576, 621, 611), (571, 568, 577, 574), (576, 570, 613, 621), (572, 575, 618, 617), (579, 616, 614, 580), (584, 579, 580, 586), (595, 589, 593, 596), (598, 595, 596, 601), (604, 599, 603, 607), (609, 604, 607, 610), (619, 609, 610, 620), (615, 619, 620, 612)])
me_cylinder.polygons.foreach_set('material_index', [0, 0, 0, 0, 0, 0, 0, 0, 0, 0, 0, 0, 0, 0, 0, 0, 0, 0, 0, 0, 0, 0, 0, 0, 0, 0, 0, 0, 0, 0, 0, 0, 0, 0, 0, 0, 0, 0, 0, 0, 0, 0, 0, 0, 0, 0, 0, 0, 0, 0, 0, 0, 0, 0, 0, 0, 0, 0, 0, 0, 0, 0, 0, 0, 0, 0, 0, 0, 0, 0, 0, 0, 0, 0, 0, 0, 0, 0, 0, 0, 0, 0, 0, 0, 0, 0, 0, 0, 0, 0, 0, 0, 0, 0, 0, 0, 0, 0, 0, 0, 0, 0, 0, 0, 0, 0, 0, 0, 0, 0, 0, 0, 0, 0, 0, 0, 1, 1, 1, 1, 1, 1, 1, 1, 1, 1, 1, 1, 1, 1, 1, 1, 1, 1, 1, 1, 1, 1, 1, 1, 1, 1, 1, 1, 1, 1, 1, 1, 1, 1, 1, 1, 1, 1, 1, 1, 1, 1, 1, 1, 1, 1, 1, 1, 1, 1, 1, 1, 1, 1, 1, 1, 1, 1, 1, 1, 1, 1, 1, 1, 1, 1, 1, 1, 1, 1, 1, 1, 1, 1, 1, 1, 1, 1, 1, 1, 1, 1, 1, 1, 1, 1, 1, 1, 1, 1, 1, 1, 1, 1, 1, 1, 1, 1, 1, 1, 1, 1, 1, 1, 1, 1, 1, 1, 1, 1, 1, 1, 1, 1, 1, 1, 1, 1, 1, 1, 1, 1, 1, 1, 1, 1, 1, 1, 1, 1, 1, 1, 1, 1, 1, 1, 1, 1, 1, 1, 1, 1, 1, 1, 1, 1, 1, 1, 1, 1, 1, 1, 1, 1, 1, 1, 1, 1, 1, 1, 1, 1, 1, 1, 1, 1, 1, 1, 1, 1, 1, 1, 1, 1, 1, 1, 1, 1, 1, 1, 1, 1, 1, 1, 1, 1, 1, 1, 1, 1, 1, 1, 1, 1, 1, 1, 1, 1, 1, 1, 1, 1, 1, 1, 1, 1, 1, 1, 1, 1, 1, 1, 1, 1, 1, 1, 1, 1, 1, 1, 1, 1, 1, 1, 1, 1, 1, 1, 1, 1, 1, 1, 1, 1, 1, 1, 1, 1, 1, 1, 1, 1, 1, 1, 1, 1, 1, 1, 1, 1, 1, 1, 1, 1, 1, 1, 1, 1, 1, 1, 1, 1, 1, 1, 1, 1, 1, 1, 1, 1, 1, 1, 1, 1, 1, 1, 1, 1, 1, 1, 1, 1, 1, 1, 1, 1, 1, 1, 1, 1, 1, 1, 1, 1, 1, 1, 1, 1, 1, 1, 1, 1, 1, 1, 1, 1, 1, 1, 1, 1, 1, 1, 1, 1, 1, 1, 1, 1, 1, 1, 1, 1, 1, 1, 1, 1, 1, 1, 1, 1, 1, 1, 1, 1, 1, 1, 1, 1, 1, 1, 1, 1, 1, 1, 1, 1, 1, 1, 1, 1, 1, 1, 1, 1, 1, 1, 1, 1, 1, 1, 1, 1, 1, 1, 1, 1, 1, 1, 1, 1, 1, 1, 1, 1, 1, 1, 1, 1, 1, 1, 1, 1, 1, 1, 1, 1, 1, 1, 1, 1, 1, 1, 1, 1, 1, 1, 1, 1, 1, 1, 1, 1, 2, 2, 2, 2, 2, 2, 2, 2, 2, 2, 2, 2, 2, 2, 2, 2, 2, 2, 2, 2, 2, 2, 2, 2, 2, 2, 2, 2, 2, 2, 2, 2, 2, 2, 2, 2, 2, 2, 2, 2, 2, 2, 2, 2, 2, 2, 2, 2, 2, 2, 2, 2, 2, 2, 2, 2, 2, 2, 2, 2, 2, 2, 2, 2, 2, 2, 2, 2, 2, 2, 2, 2, 2, 2, 2, 2, 2, 2, 2, 2, 2, 2, 2, 2, 2, 2, 2, 2, 2, 2, 2, 2, 2, 2])
_uv = me_cylinder.uv_layers.new(name='UVMap')
_uv.uv.foreach_set('vector', [0.75, 0.49, 0.75, 0.4892, 0.9192, 0.4192, 0.9197, 0.4197, 0.4197, 0.4197, 0.4192, 0.4192, 0.25, 0.4892, 0.25, 0.49, 0.9197, 0.4197, 0.9192, 0.4192, 0.9892, 0.25, 0.99, 0.25, 0.49, 0.25, 0.4892, 0.25, 0.4192, 0.4192, 0.4197, 0.4197, 0.99, 0.25, 0.9892, 0.25, 0.9192, 0.08085, 0.9197, 0.08029, 0.4197, 0.08029, 0.4192, 0.08085, 0.4892, 0.25, 0.49, 0.25, 0.9197, 0.08029, 0.9192, 0.08085, 0.75, 0.01078, 0.75, 0.01, 0.25, 0.01, 0.25, 0.01078, 0.4192, 0.08085, 0.4197, 0.08029, 0.75, 0.01, 0.75, 0.01078, 0.5808, 0.08085, 0.5803, 0.08029, 0.08029, 0.08029, 0.08085, 0.08085, 0.25, 0.01078, 0.25, 0.01, 0.5803, 0.08029, 0.5808, 0.08085, 0.5108, 0.25, 0.51, 0.25, 0.01, 0.25, 0.01078, 0.25, 0.08085, 0.08085, 0.08029, 0.08029, 0.51, 0.25, 0.5108, 0.25, 0.5808, 0.4192, 0.5803, 0.4197, 0.08029, 0.4197, 0.08085, 0.4192, 0.01078, 0.25, 0.01, 0.25, 0.5803, 0.4197, 0.5808, 0.4192, 0.75, 0.4892, 0.75, 0.49, 0.25, 0.49, 0.25, 0.4892, 0.08085, 0.4192, 0.08029, 0.4197, 0.4048, 0.4048, 0.4042, 0.4042, 0.25, 0.4681, 0.25, 0.4689, 0.4689, 0.25, 0.4681, 0.25, 0.4042, 0.4042, 0.4048, 0.4048, 0.4048, 0.09524, 0.4042, 0.09579, 0.4681, 0.25, 0.4689, 0.25, 0.25, 0.03114, 0.25, 0.03192, 0.4042, 0.09579, 0.4048, 0.09524, 0.09524, 0.09524, 0.09579, 0.09579, 0.25, 0.03192, 0.25, 0.03114, 0.03114, 0.25, 0.03192, 0.25, 0.09579, 0.09579, 0.09524, 0.09524, 0.09524, 0.4048, 0.09579, 0.4042, 0.03192, 0.25, 0.03114, 0.25, 0.25, 0.4689, 0.25, 0.4681, 0.09579, 0.4042, 0.09524, 0.4048, 0.4042, 0.4042, 0.4037, 0.4037, 0.25, 0.4673, 0.25, 0.4681, 0.4681, 0.25, 0.4673, 0.25, 0.4037, 0.4037, 0.4042, 0.4042, 0.4042, 0.09579, 0.4037, 0.09634, 0.4673, 0.25, 0.4681, 0.25, 0.25, 0.03192, 0.25, 0.0327, 0.4037, 0.09634, 0.4042, 0.09579, 0.09579, 0.09579, 0.09634, 0.09634, 0.25, 0.0327, 0.25, 0.03192, 0.03192, 0.25, 0.0327, 0.25, 0.09634, 0.09634, 0.09579, 0.09579, 0.09579, 0.4042, 0.09634, 0.4037, 0.0327, 0.25, 0.03192, 0.25, 0.25, 0.4681, 0.25, 0.4673, 0.09634, 0.4037, 0.09579, 0.4042, 0.75, 0.4892, 0.5808, 0.4192, 0.5108, 0.25, 0.5808, 0.08085, 0.75, 0.01078, 0.9192, 0.08085, 0.9892, 0.25, 0.9192, 0.4192, 1.0, 0.5064, 0.875, 0.5064, 0.875, 0.9936, 1.0, 0.9936, 0.125, 0.5064, 0.0, 0.5064, 0.0, 0.9936, 0.125, 0.9936, 0.4042, 0.4042, 0.4042, 0.4042, 0.25, 0.4681, 0.25, 0.4681, 0.25, 0.4689, 0.25, 0.4892, 0.4192, 0.4192, 0.4048, 0.4048, 0.25, 0.4681, 0.25, 0.4681, 0.09579, 0.4042, 0.09579, 0.4042, 0.09524, 0.4048, 0.08085, 0.4192, 0.25, 0.4892, 0.25, 0.4689, 0.875, 0.5064, 0.75, 0.5064, 0.75, 0.9936, 0.875, 0.9936, 0.4048, 0.4048, 0.4192, 0.4192, 0.4892, 0.25, 0.4689, 0.25, 0.4681, 0.25, 0.4681, 0.25, 0.4042, 0.4042, 0.4042, 0.4042, 0.75, 0.5064, 0.625, 0.5064, 0.625, 0.9936, 0.75, 0.9936, 0.4689, 0.25, 0.4892, 0.25, 0.4192, 0.08085, 0.4048, 0.09524, 0.4042, 0.09579, 0.4042, 0.09579, 0.4681, 0.25, 0.4681, 0.25, 0.625, 0.5064, 0.5, 0.5064, 0.5, 0.9936, 0.625, 0.9936, 0.25, 0.03192, 0.25, 0.03192, 0.4042, 0.09579, 0.4042, 0.09579, 0.4048, 0.09524, 0.4192, 0.08085, 0.25, 0.01078, 0.25, 0.03114, 0.5, 0.5064, 0.375, 0.5064, 0.375, 0.9936, 0.5, 0.9936, 0.25, 0.03114, 0.25, 0.01078, 0.08085, 0.08085, 0.09524, 0.09524, 0.09579, 0.09579, 0.09579, 0.09579, 0.25, 0.03192, 0.25, 0.03192, 0.375, 0.5064, 0.25, 0.5064, 0.25, 0.9936, 0.375, 0.9936, 0.09524, 0.09524, 0.08085, 0.08085, 0.01078, 0.25, 0.03114, 0.25, 0.03192, 0.25, 0.03192, 0.25, 0.09579, 0.09579, 0.09579, 0.09579, 0.25, 0.5064, 0.125, 0.5064, 0.125, 0.9936, 0.25, 0.9936, 0.03114, 0.25, 0.01078, 0.25, 0.08085, 0.4192, 0.09524, 0.4048, 0.09579, 0.4042, 0.09579, 0.4042, 0.03192, 0.25, 0.03192, 0.25, 0.4037, 0.4037, 0.4673, 0.25, 0.4037, 0.09634, 0.25, 0.0327, 0.09634, 0.09634, 0.0327, 0.25, 0.09634, 0.4037, 0.25, 0.4673, 0.75, 0.49, 0.9197, 0.4197, 0.9192, 0.4192, 0.75, 0.4892, 0.4197, 0.4197, 0.25, 0.49, 0.25, 0.4892, 0.4192, 0.4192, 0.9197, 0.4197, 0.99, 0.25, 0.9892, 0.25, 0.9192, 0.4192, 0.49, 0.25, 0.4197, 0.4197, 0.4192, 0.4192, 0.4892, 0.25, 0.99, 0.25, 0.9197, 0.08029, 0.9192, 0.08085, 0.9892, 0.25, 0.4197, 0.08029, 0.49, 0.25, 0.4892, 0.25, 0.4192, 0.08085, 0.9197, 0.08029, 0.75, 0.01, 0.75, 0.01078, 0.9192, 0.08085, 0.25, 0.01, 0.4197, 0.08029, 0.4192, 0.08085, 0.25, 0.01078, 0.75, 0.01, 0.5803, 0.08029, 0.5808, 0.08085, 0.75, 0.01078, 0.08029, 0.08029, 0.25, 0.01, 0.25, 0.01078, 0.08085, 0.08085, 0.5803, 0.08029, 0.51, 0.25, 0.5108, 0.25, 0.5808, 0.08085, 0.01, 0.25, 0.08029, 0.08029, 0.08085, 0.08085, 0.01078, 0.25, 0.51, 0.25, 0.5803, 0.4197, 0.5808, 0.4192, 0.5108, 0.25, 0.08029, 0.4197, 0.01, 0.25, 0.01078, 0.25, 0.08085, 0.4192, 0.5803, 0.4197, 0.75, 0.49, 0.75, 0.4892, 0.5808, 0.4192, 0.25, 0.49, 0.08029, 0.4197, 0.08085, 0.4192, 0.25, 0.4892, 0.4048, 0.4048, 0.25, 0.4689, 0.25, 0.4681, 0.4042, 0.4042, 0.4689, 0.25, 0.4048, 0.4048, 0.4042, 0.4042, 0.4681, 0.25, 0.4048, 0.09524, 0.4689, 0.25, 0.4681, 0.25, 0.4042, 0.09579, 0.25, 0.03114, 0.4048, 0.09524, 0.4042, 0.09579, 0.25, 0.03192, 0.09524, 0.09524, 0.25, 0.03114, 0.25, 0.03192, 0.09579, 0.09579, 0.03114, 0.25, 0.09524, 0.09524, 0.09579, 0.09579, 0.03192, 0.25, 0.09524, 0.4048, 0.03114, 0.25, 0.03192, 0.25, 0.09579, 0.4042, 0.25, 0.4689, 0.09524, 0.4048, 0.09579, 0.4042, 0.25, 0.4681, 0.4042, 0.4042, 0.25, 0.4681, 0.25, 0.4673, 0.4037, 0.4037, 0.4681, 0.25, 0.4042, 0.4042, 0.4037, 0.4037, 0.4673, 0.25, 0.4042, 0.09579, 0.4681, 0.25, 0.4673, 0.25, 0.4037, 0.09634, 0.25, 0.03192, 0.4042, 0.09579, 0.4037, 0.09634, 0.25, 0.0327, 0.09579, 0.09579, 0.25, 0.03192, 0.25, 0.0327, 0.09634, 0.09634, 0.03192, 0.25, 0.09579, 0.09579, 0.09634, 0.09634, 0.0327, 0.25, 0.09579, 0.4042, 0.03192, 0.25, 0.0327, 0.25, 0.09634, 0.4037, 0.25, 0.4681, 0.09579, 0.4042, 0.09634, 0.4037, 0.25, 0.4673, 0.75, 0.4892, 0.9192, 0.4192, 0.9892, 0.25, 0.9192, 0.08085, 0.75, 0.01078, 0.5808, 0.08085, 0.5108, 0.25, 0.5808, 0.4192, 1.0, 0.5064, 1.0, 0.9936, 0.875, 0.9936, 0.875, 0.5064, 0.125, 0.5064, 0.125, 0.9936, 0.0, 0.9936, 0.0, 0.5064, 0.4042, 0.4042, 0.25, 0.4681, 0.25, 0.4681, 0.4042, 0.4042, 0.25, 0.4689, 0.4048, 0.4048, 0.4192, 0.4192, 0.25, 0.4892, 0.25, 0.4681, 0.09579, 0.4042, 0.09579, 0.4042, 0.25, 0.4681, 0.09524, 0.4048, 0.25, 0.4689, 0.25, 0.4892, 0.08085, 0.4192, 0.875, 0.5064, 0.875, 0.9936, 0.75, 0.9936, 0.75, 0.5064, 0.4048, 0.4048, 0.4689, 0.25, 0.4892, 0.25, 0.4192, 0.4192, 0.4681, 0.25, 0.4042, 0.4042, 0.4042, 0.4042, 0.4681, 0.25, 0.75, 0.5064, 0.75, 0.9936, 0.625, 0.9936, 0.625, 0.5064, 0.4689, 0.25, 0.4048, 0.09524, 0.4192, 0.08085, 0.4892, 0.25, 0.4042, 0.09579, 0.4681, 0.25, 0.4681, 0.25, 0.4042, 0.09579, 0.625, 0.5064, 0.625, 0.9936, 0.5, 0.9936, 0.5, 0.5064, 0.25, 0.03192, 0.4042, 0.09579, 0.4042, 0.09579, 0.25, 0.03192, 0.4048, 0.09524, 0.25, 0.03114, 0.25, 0.01078, 0.4192, 0.08085, 0.5, 0.5064, 0.5, 0.9936, 0.375, 0.9936, 0.375, 0.5064, 0.25, 0.03114, 0.09524, 0.09524, 0.08085, 0.08085, 0.25, 0.01078, 0.09579, 0.09579, 0.25, 0.03192, 0.25, 0.03192, 0.09579, 0.09579, 0.375, 0.5064, 0.375, 0.9936, 0.25, 0.9936, 0.25, 0.5064, 0.09524, 0.09524, 0.03114, 0.25, 0.01078, 0.25, 0.08085, 0.08085, 0.03192, 0.25, 0.09579, 0.09579, 0.09579, 0.09579, 0.03192, 0.25, 0.25, 0.5064, 0.25, 0.9936, 0.125, 0.9936, 0.125, 0.5064, 0.03114, 0.25, 0.09524, 0.4048, 0.08085, 0.4192, 0.01078, 0.25, 0.09579, 0.4042, 0.03192, 0.25, 0.03192, 0.25, 0.09579, 0.4042, 0.4037, 0.4037, 0.25, 0.4673, 0.09634, 0.4037, 0.0327, 0.25, 0.09634, 0.09634, 0.25, 0.0327, 0.4037, 0.09634, 0.4673, 0.25, 0.0, 0.0, 0.0, 0.0, 0.0, 0.0, 0.0, 0.0, 0.0, 0.0, 0.0, 0.0, 0.0, 0.0, 0.0, 0.0, 0.0, 0.0, 0.0, 0.0, 0.0, 0.0, 0.0, 0.0, 0.0, 0.0, 0.0, 0.0, 0.0, 0.0, 0.0, 0.0, 0.0, 0.0, 0.0, 0.0, 0.0, 0.0, 0.0, 0.0, 0.0, 0.0, 0.0, 0.0, 0.0, 0.0, 0.0, 0.0, 0.0, 0.0, 0.0, 0.0, 0.0, 0.0, 0.0, 0.0, 0.0, 0.0, 0.0, 0.0, 0.0, 0.0, 0.0, 0.0, 0.0, 0.0, 0.0, 0.0, 0.0, 0.0, 0.0, 0.0, 0.0, 0.0, 0.0, 0.0, 0.0, 0.0, 0.0, 0.0, 0.0, 0.0, 0.0, 0.0, 0.0, 0.0, 0.0, 0.0, 0.0, 0.0, 0.0, 0.0, 0.0, 0.0, 0.0, 0.0, 0.0, 0.0, 0.0, 0.0, 0.0, 0.0, 0.0, 0.0, 0.0, 0.0, 0.0, 0.0, 0.0, 0.0, 0.0, 0.0, 0.0, 0.0, 0.0, 0.0, 0.0, 0.0, 0.0, 0.0, 0.0, 0.0, 0.0, 0.0, 0.0, 0.0, 0.0, 0.0, 0.0, 0.0, 0.0, 0.0, 0.0, 0.0, 0.0, 0.0, 0.0, 0.0, 0.0, 0.0, 0.0, 0.0, 0.0, 0.0, 0.0, 0.0, 0.0, 0.0, 0.0, 0.0, 0.0, 0.0, 0.0, 0.0, 0.0, 0.0, 0.0, 0.0, 0.0, 0.0, 0.0, 0.0, 0.0, 0.0, 0.0, 0.0, 0.0, 0.0, 0.0, 0.0, 0.0, 0.0, 0.0, 0.0, 0.0, 0.0, 0.0, 0.0, 0.0, 0.0, 0.0, 0.0, 0.0, 0.0, 0.0, 0.0, 0.0, 0.0, 0.0, 0.0, 0.0, 0.0, 0.0, 0.0, 0.0, 0.0, 0.0, 0.0, 0.0, 0.0, 0.0, 0.0, 0.0, 0.0, 0.0, 0.0, 0.0, 0.0, 0.0, 0.0, 0.0, 0.0, 0.0, 0.0, 0.0, 0.0, 0.0, 0.0, 0.0, 0.0, 0.0, 0.0, 0.0, 0.0, 0.0, 0.0, 0.0, 0.0, 0.0, 0.0, 0.0, 0.0, 0.0, 0.0, 0.0, 0.0, 0.0, 0.0, 0.0, 0.0, 0.0, 0.0, 0.0, 0.0, 0.0, 0.0, 0.0, 0.0, 0.0, 0.0, 0.0, 0.0, 0.0, 0.0, 0.0, 0.0, 0.0, 0.0, 0.0, 0.0, 0.0, 0.0, 0.0, 0.0, 0.0, 0.0, 0.0, 0.0, 0.0, 0.0, 0.0, 0.0, 0.0, 0.0, 0.0, 0.0, 0.0, 0.0, 0.0, 0.0, 0.0, 0.0, 0.0, 0.0, 0.0, 0.0, 0.0, 0.0, 0.0, 0.0, 0.0, 0.0, 0.0, 0.0, 0.0, 0.0, 0.0, 0.0, 0.0, 0.0, 0.0, 0.0, 0.0, 0.0, 0.0, 0.0, 0.0, 0.0, 0.0, 0.0, 0.0, 0.0, 0.0, 0.0, 0.0, 0.0, 0.0, 0.0, 0.0, 0.0, 0.0, 0.0, 0.0, 0.0, 0.0, 0.0, 0.0, 0.0, 0.0, 0.0, 0.0, 0.0, 0.0, 0.0, 0.0, 0.0, 0.0, 0.0, 0.0, 0.0, 0.0, 0.0, 0.0, 0.0, 0.0, 0.0, 0.0, 0.0, 0.0, 0.0, 0.0, 0.0, 0.0, 0.0, 0.0, 0.0, 0.0, 0.0, 0.0, 0.0, 0.0, 0.0, 0.0, 0.0, 0.0, 0.0, 0.0, 0.0, 0.0, 0.0, 0.0, 0.0, 0.0, 0.0, 0.0, 0.0, 0.0, 0.0, 0.0, 0.0, 0.0, 0.0, 0.0, 0.0, 0.0, 0.0, 0.0, 0.0, 0.0, 0.0, 0.0, 0.0, 0.0, 0.0, 0.0, 0.0, 0.0, 0.0, 0.0, 0.0, 0.0, 0.0, 0.0, 0.0, 0.0, 0.0, 0.0, 0.0, 0.0, 0.0, 0.0, 0.0, 0.0, 0.0, 0.0, 0.0, 0.0, 0.0, 0.0, 0.0, 0.0, 0.0, 0.0, 0.0, 0.0, 0.0, 0.0, 0.0, 0.0, 0.0, 0.0, 0.0, 0.0, 0.0, 0.0, 0.0, 0.0, 0.0, 0.0, 0.0, 0.0, 0.0, 0.0, 0.0, 0.0, 0.0, 0.0, 0.0, 0.0, 0.0, 0.0, 0.0, 0.0, 0.0, 0.0, 0.0, 0.0, 0.0, 0.0, 0.0, 0.0, 0.0, 0.0, 0.0, 0.0, 0.0, 0.0, 0.0, 0.0, 0.0, 0.0, 0.0, 0.0, 0.0, 0.0, 0.0, 0.0, 0.0, 0.0, 0.0, 0.0, 0.0, 0.0, 0.0, 0.0, 0.0, 0.0, 0.0, 0.0, 0.0, 0.0, 0.0, 0.0, 0.0, 0.0, 0.0, 0.0, 0.0, 0.0, 0.0, 0.0, 0.0, 0.0, 0.0, 0.0, 0.0, 0.0, 0.0, 0.0, 0.0, 0.0, 0.0, 0.0, 0.0, 0.0, 0.0, 0.0, 0.0, 0.0, 0.0, 0.0, 0.0, 0.0, 0.0, 0.0, 0.0, 0.0, 0.0, 0.0, 0.0, 0.0, 0.0, 0.0, 0.0, 0.0, 0.0, 0.0, 0.0, 0.0, 0.0, 0.0, 0.0, 0.0, 0.0, 0.0, 0.0, 0.0, 0.0, 0.0, 0.0, 0.0, 0.0, 0.0, 0.0, 0.0, 0.0, 0.0, 0.0, 0.0, 0.0, 0.0, 0.0, 0.0, 0.0, 0.0, 0.0, 0.0, 0.0, 0.0, 0.0, 0.0, 0.0, 0.0, 0.0, 0.0, 0.0, 0.0, 0.0, 0.0, 0.0, 0.0, 0.0, 0.0, 0.0, 0.0, 0.0, 0.0, 0.0, 0.0, 0.0, 0.0, 0.0, 0.0, 0.0, 0.0, 0.0, 0.0, 0.0, 0.0, 0.0, 0.0, 0.0, 0.0, 0.0, 0.0, 0.0, 0.0, 0.0, 0.0, 0.0, 0.0, 0.0, 0.0, 0.0, 0.0, 0.0, 0.0, 0.0, 0.0, 0.0, 0.0, 0.0, 0.0, 0.0, 0.0, 0.0, 0.0, 0.0, 0.0, 0.0, 0.0, 0.0, 0.0, 0.0, 0.0, 0.0, 0.0, 0.0, 0.0, 0.0, 0.0, 0.0, 0.0, 0.0, 0.0, 0.0, 0.0, 0.0, 0.0, 0.0, 0.0, 0.0, 0.0, 0.0, 0.0, 0.0, 0.0, 0.0, 0.0, 0.0, 0.0, 0.0, 0.0, 0.0, 0.0, 0.0, 0.0, 0.0, 0.0, 0.0, 0.0, 0.0, 0.0, 0.0, 0.0, 0.0, 0.0, 0.0, 0.0, 0.0, 0.0, 0.0, 0.0, 0.0, 0.0, 0.0, 0.0, 0.0, 0.0, 0.0, 0.0, 0.0, 0.0, 0.0, 0.0, 0.0, 0.0, 0.0, 0.0, 0.0, 0.0, 0.0, 0.0, 0.0, 0.0, 0.0, 0.0, 0.0, 0.0, 0.0, 0.0, 0.0, 0.0, 0.0, 0.0, 0.0, 0.0, 0.0, 0.0, 0.0, 0.0, 0.0, 0.0, 0.0, 0.0, 0.0, 0.0, 0.0, 0.0, 0.0, 0.0, 0.0, 0.0, 0.0, 0.0, 0.0, 0.0, 0.0, 0.0, 0.0, 0.0, 0.0, 0.0, 0.0, 0.0, 0.0, 0.0, 0.0, 0.0, 0.0, 0.0, 0.0, 0.0, 0.0, 0.0, 0.0, 0.0, 0.0, 0.0, 0.0, 0.0, 0.0, 0.0, 0.0, 0.0, 0.0, 0.0, 0.0, 0.0, 0.0, 0.0, 0.0, 0.0, 0.0, 0.0, 0.0, 0.0, 0.0, 0.0, 0.0, 0.0, 0.0, 0.0, 0.0, 0.0, 0.0, 0.0, 0.0, 0.0, 0.0, 0.0, 0.0, 0.0, 0.0, 0.0, 0.0, 0.0, 0.0, 0.0, 0.0, 0.0, 0.0, 0.0, 0.0, 0.0, 0.0, 0.0, 0.0, 0.0, 0.0, 0.0, 0.0, 0.0, 0.0, 0.0, 0.0, 0.0, 0.0, 0.0, 0.0, 0.0, 0.0, 0.0, 0.0, 0.0, 0.0, 0.0, 0.0, 0.0, 0.0, 0.0, 0.0, 0.0, 0.0, 0.0, 0.0, 0.0, 0.0, 0.0, 0.0, 0.0, 0.0, 0.0, 0.0, 0.0, 0.0, 0.0, 0.0, 0.0, 0.0, 0.0, 0.0, 0.0, 0.0, 0.0, 0.0, 0.0, 0.0, 0.0, 0.0, 0.0, 0.0, 0.0, 0.0, 0.0, 0.0, 0.0, 0.0, 0.0, 0.0, 0.0, 0.0, 0.0, 0.0, 0.0, 0.0, 0.0, 0.0, 0.0, 0.0, 0.0, 0.0, 0.0, 0.0, 0.0, 0.0, 0.0, 0.0, 0.0, 0.0, 0.0, 0.0, 0.0, 0.0, 0.0, 0.0, 0.0, 0.0, 0.0, 0.0, 0.0, 0.0, 0.0, 0.0, 0.0, 0.0, 0.0, 0.0, 0.0, 0.0, 0.0, 0.0, 0.0, 0.0, 0.0, 0.0, 0.0, 0.0, 0.0, 0.0, 0.0, 0.0, 0.0, 0.0, 0.0, 0.0, 0.0, 0.0, 0.0, 0.0, 0.0, 0.0, 0.0, 0.0, 0.0, 0.0, 0.0, 0.0, 0.0, 0.0, 0.0, 0.0, 0.0, 0.0, 0.0, 0.0, 0.0, 0.0, 0.0, 0.0, 0.0, 0.0, 0.0, 0.0, 0.0, 0.0, 0.0, 0.0, 0.0, 0.0, 0.0, 0.0, 0.0, 0.0, 0.0, 0.0, 0.0, 0.0, 0.0, 0.0, 0.0, 0.0, 0.0, 0.0, 0.0, 0.0, 0.0, 0.0, 0.0, 0.0, 0.0, 0.0, 0.0, 0.0, 0.0, 0.0, 0.0, 0.0, 0.0, 0.0, 0.0, 0.0, 0.0, 0.0, 0.0, 0.0, 0.0, 0.0, 0.0, 0.0, 0.0, 0.0, 0.0, 0.0, 0.0, 0.0, 0.0, 0.0, 0.0, 0.0, 0.0, 0.0, 0.0, 0.0, 0.0, 0.0, 0.0, 0.0, 0.0, 0.0, 0.0, 0.0, 0.0, 0.0, 0.0, 0.0, 0.0, 0.0, 0.0, 0.0, 0.0, 0.0, 0.0, 0.0, 0.0, 0.0, 0.0, 0.0, 0.0, 0.0, 0.0, 0.0, 0.0, 0.0, 0.0, 0.0, 0.0, 0.0, 0.0, 0.0, 0.0, 0.0, 0.0, 0.0, 0.0, 0.0, 0.0, 0.0, 0.0, 0.0, 0.0, 0.0, 0.0, 0.0, 0.0, 0.0, 0.0, 0.0, 0.0, 0.0, 0.0, 0.0, 0.0, 0.0, 0.0, 0.0, 0.0, 0.0, 0.0, 0.0, 0.0, 0.0, 0.0, 0.0, 0.0, 0.0, 0.0, 0.0, 0.0, 0.0, 0.0, 0.0, 0.0, 0.0, 0.0, 0.0, 0.0, 0.0, 0.0, 0.0, 0.0, 0.0, 0.0, 0.0, 0.0, 0.0, 0.0, 0.0, 0.0, 0.0, 0.0, 0.0, 0.0, 0.0, 0.0, 0.0, 0.0, 0.0, 0.0, 0.0, 0.0, 0.0, 0.0, 0.0, 0.0, 0.0, 0.0, 0.0, 0.0, 0.0, 0.0, 0.0, 0.0, 0.0, 0.0, 0.0, 0.0, 0.0, 0.0, 0.0, 0.0, 0.0, 0.0, 0.0, 0.0, 0.0, 0.0, 0.0, 0.0, 0.0, 0.0, 0.0, 0.0, 0.0, 0.0, 0.0, 0.0, 0.0, 0.0, 0.0, 0.0, 0.0, 0.0, 0.0, 0.0, 0.0, 0.0, 0.0, 0.0, 0.0, 0.0, 0.0, 0.0, 0.0, 0.0, 0.0, 0.0, 0.0, 0.0, 0.0, 0.0, 0.0, 0.0, 0.0, 0.0, 0.0, 0.0, 0.0, 0.0, 0.0, 0.0, 0.0, 0.0, 0.0, 0.0, 0.0, 0.0, 0.0, 0.0, 0.0, 0.0, 0.0, 0.0, 0.0, 0.0, 0.0, 0.0, 0.0, 0.0, 0.0, 0.0, 0.0, 0.0, 0.0, 0.0, 0.0, 0.0, 0.0, 0.0, 0.0, 0.0, 0.0, 0.0, 0.0, 0.0, 0.0, 0.0, 0.0, 0.0, 0.0, 0.0, 0.0, 0.0, 0.0, 0.0, 0.0, 0.0, 0.0, 0.0, 0.0, 0.0, 0.0, 0.0, 0.0, 0.0, 0.0, 0.0, 0.0, 0.0, 0.0, 0.0, 0.0, 0.0, 0.0, 0.0, 0.0, 0.0, 0.0, 0.0, 0.0, 0.0, 0.0, 0.0, 0.0, 0.0, 0.0, 0.0, 0.0, 0.0, 0.0, 0.0, 0.0, 0.0, 0.0, 0.0, 0.0, 0.0, 0.0, 0.0, 0.0, 0.0, 0.0, 0.0, 0.0, 0.0, 0.0, 0.0, 0.0, 0.0, 0.0, 0.0, 0.0, 0.0, 0.0, 0.0, 0.0, 0.0, 0.0, 0.0, 0.0, 0.0, 0.0, 0.0, 0.0, 0.0, 0.0, 0.0, 0.0, 0.0, 0.0, 0.0, 0.0, 0.0, 0.0, 0.0, 0.0, 0.0, 0.0, 0.0, 0.0, 0.0, 0.0, 0.0, 0.0, 0.0, 0.0, 0.0, 0.0, 0.0, 0.0, 0.0, 0.0, 0.0, 0.0, 0.0, 0.0, 0.0, 0.0, 0.0, 0.0, 0.0, 0.0, 0.0, 0.0, 0.0, 0.0, 0.0, 0.0, 0.0, 0.0, 0.0, 0.0, 0.0, 0.0, 0.0, 0.0, 0.0, 0.0, 0.0, 0.0, 0.0, 0.0, 0.0, 0.0, 0.0, 0.0, 0.0, 0.0, 0.0, 0.0, 0.0, 0.0, 0.0, 0.0, 0.0, 0.0, 0.0, 0.0, 0.0, 0.0, 0.0, 0.0, 0.0, 0.0, 0.0, 0.0, 0.0, 0.0, 0.0, 0.0, 0.0, 0.0, 0.0, 0.0, 0.0, 0.0, 0.0, 0.0, 0.0, 0.0, 0.0, 0.0, 0.0, 0.0, 0.0, 0.0, 0.0, 0.0, 0.0, 0.0, 0.0, 0.0, 0.0, 0.0, 0.0, 0.0, 0.0, 0.0, 0.0, 0.0, 0.0, 0.0, 0.0, 0.0, 0.0, 0.0, 0.0, 0.0, 0.0, 0.0, 0.0, 0.0, 0.0, 0.0, 0.0, 0.0, 0.0, 0.0, 0.0, 0.0, 0.0, 0.0, 0.0, 0.0, 0.0, 0.0, 0.0, 0.0, 0.0, 0.0, 0.0, 0.0, 0.0, 0.0, 0.0, 0.0, 0.0, 0.0, 0.0, 0.0, 0.0, 0.0, 0.0, 0.0, 0.0, 0.0, 0.0, 0.0, 0.0, 0.0, 0.0, 0.0, 0.0, 0.0, 0.0, 0.0, 0.0, 0.0, 0.0, 0.0, 0.0, 0.0, 0.0, 0.0, 0.0, 0.0, 0.0, 0.0, 0.0, 0.0, 0.0, 0.0, 0.0, 0.0, 0.0, 0.0, 0.0, 0.0, 0.0, 0.0, 0.0, 0.0, 0.0, 0.0, 0.0, 0.0, 0.0, 0.0, 0.0, 0.0, 0.0, 0.0, 0.0, 0.0, 0.0, 0.0, 0.0, 0.0, 0.0, 0.0, 0.0, 0.0, 0.0, 0.0, 0.0, 0.0, 0.0, 0.0, 0.0, 0.0, 0.0, 0.0, 0.0, 0.0, 0.0, 0.0, 0.0, 0.0, 0.0, 0.0, 0.0, 0.0, 0.0, 0.0, 0.0, 0.0, 0.0, 0.0, 0.0, 0.0, 0.0, 0.0, 0.0, 0.0, 0.0, 0.0, 0.0, 0.0, 0.0, 0.0, 0.0, 0.0, 0.0, 0.0, 0.0, 0.0, 0.0, 0.0, 0.0, 0.0, 0.0, 0.0, 0.0, 0.0, 0.0, 0.0, 0.0, 0.0, 0.0, 0.0, 0.0, 0.0, 0.0, 0.0, 0.0, 0.0, 0.0, 0.0, 0.0, 0.0, 0.0, 0.0, 0.0, 0.0, 0.0, 0.0, 0.0, 0.0, 0.0, 0.0, 0.0, 0.0, 0.0, 0.0, 0.0, 0.0, 0.0, 0.0, 0.0, 0.0, 0.0, 0.0, 0.0, 0.0, 0.0, 0.0, 0.0, 0.0, 0.0, 0.0, 0.0, 0.0, 0.0, 0.0, 0.0, 0.0, 0.0, 0.0, 0.0, 0.0, 0.0, 0.0, 0.0, 0.0, 0.0, 0.0, 0.0, 0.0, 0.0, 0.0, 0.0, 0.0, 0.0, 0.0, 0.0, 0.0, 0.0, 0.0, 0.0, 0.0, 0.0, 0.0, 0.0, 0.0, 0.0, 0.0, 0.0, 0.0, 0.0, 0.0, 0.0, 0.0, 0.0, 0.0, 0.0, 0.0, 0.0, 0.0, 0.0, 0.0, 0.0, 0.0, 0.0, 0.0, 0.0, 0.0, 0.0, 0.0, 0.0, 0.0, 0.0, 0.0, 0.0, 0.0, 0.0, 0.0, 0.0, 0.0, 0.0, 0.0, 0.0, 0.0, 0.0, 0.0, 0.0, 0.0, 0.0, 0.0, 0.0, 0.0, 0.0, 0.0, 0.0, 0.0, 0.0, 0.0, 0.0, 0.0, 0.0, 0.0, 0.0, 0.0, 0.0, 0.0, 0.0, 0.0, 0.0, 0.0, 0.0, 0.0, 0.0, 0.0, 0.0, 0.0, 0.0, 0.0, 0.0, 0.0, 0.0, 0.0, 0.0, 0.0, 0.0, 0.0, 0.0, 0.0, 0.0, 0.0, 0.0, 0.0, 0.0, 0.0, 0.0, 0.0, 0.0, 0.0, 0.0, 0.0, 0.0, 0.0, 0.0, 0.0, 0.0, 0.0, 0.0, 0.0, 0.0, 0.0, 0.0, 0.0, 0.0, 0.0, 0.0, 0.0, 0.0, 0.0, 0.0, 0.0, 0.0, 0.0, 0.0, 0.0, 0.0, 0.0, 0.0, 0.0, 0.0, 0.0, 0.0, 0.0, 0.0, 0.0, 0.0, 0.0, 0.0, 0.0, 0.0, 0.0, 0.0, 0.0, 0.0, 0.0, 0.0, 0.0, 0.0, 0.0, 0.0, 0.0, 0.0, 0.0, 0.0, 0.0, 0.0, 0.0, 0.0, 0.0, 0.0, 0.0, 0.0, 0.0, 0.0, 0.0, 0.0, 0.0, 0.0, 0.0, 0.0, 0.0, 0.0, 0.0, 0.0, 0.0, 0.0, 0.0, 0.0, 0.0, 0.0, 0.0, 0.0, 0.0, 0.0, 0.0, 0.0, 0.0, 0.0, 0.0, 0.0, 0.0, 0.0, 0.0, 0.0, 0.0, 0.0, 0.0, 0.0, 0.0, 0.0, 0.0, 0.0, 0.0, 0.0, 0.0, 0.0, 0.0, 0.0, 0.0, 0.0, 0.0, 0.0, 0.0, 0.0, 0.0, 0.0, 0.0, 0.0, 0.0, 0.0, 0.0, 0.0, 0.0, 0.0, 0.0, 0.0, 0.0, 0.0, 0.0, 0.0, 0.0, 0.0, 0.0, 0.0, 0.0, 0.0, 0.0, 0.0, 0.0, 0.0, 0.0, 0.0, 0.0, 0.0, 0.0, 0.0, 0.0, 0.0, 0.0, 0.0, 0.0, 0.0, 0.0, 0.0, 0.0, 0.0, 0.0, 0.0, 0.0, 0.0, 0.0, 0.0, 0.0, 0.0, 0.0, 0.0, 0.0, 0.0, 0.0, 0.0, 0.0, 0.0, 0.0, 0.0, 0.0, 0.0, 0.0, 0.0, 0.0, 0.0, 0.0, 0.0, 0.0, 0.0, 0.0, 0.0, 0.0, 0.0, 0.0, 0.0, 0.0, 0.0, 0.0, 0.0, 0.0, 0.0, 0.0, 0.0, 0.0, 0.0, 0.0, 0.0, 0.0, 0.0, 0.0, 0.0, 0.0, 0.0, 0.0, 0.0, 0.0, 0.0, 0.0, 0.0, 0.0, 0.0, 0.0, 0.0, 0.0, 0.0, 0.0, 0.0, 0.0, 0.0, 0.0, 0.0, 0.0, 0.0, 0.0, 0.0, 0.0, 0.0, 0.0, 0.0, 0.0, 0.0, 0.0, 0.0, 0.0, 0.0, 0.0, 0.0, 0.0, 0.0, 0.0, 0.0, 0.0, 0.0, 0.0, 0.0, 0.0, 0.0, 0.0, 0.0, 0.0, 0.0, 0.0, 0.0, 0.0, 0.0, 0.0, 0.0, 0.0, 0.0, 0.0, 0.0, 0.0, 0.0, 0.0, 0.0, 0.0, 0.0, 0.0, 0.0, 0.0, 0.0, 0.0, 0.0, 0.0, 0.0, 0.0, 0.0, 0.0, 0.0, 0.0, 0.0, 0.0, 0.0, 0.0, 0.0, 0.0, 0.0, 0.0, 0.0, 0.0, 0.0, 0.0, 0.0, 0.0, 0.0, 0.0, 0.0, 0.0, 0.0, 0.0, 0.0, 0.0, 0.0, 0.0, 0.0, 0.0, 0.0, 0.0, 0.0, 0.0, 0.0, 0.0, 0.0, 0.0, 0.0, 0.0, 0.0, 0.0, 0.0, 0.0, 0.0, 0.0, 0.0, 0.0, 0.0, 0.0, 0.0, 0.0, 0.0, 0.0, 0.0, 0.0, 0.0, 0.0, 0.0, 0.0, 0.0, 0.0, 0.0, 0.0, 0.0, 0.0, 0.0, 0.0, 0.0, 0.0, 0.0, 0.0, 0.0, 0.0, 0.0, 0.0, 0.0, 0.0, 0.0, 0.0, 0.0, 0.0, 0.0, 0.0, 0.0, 0.0, 0.0, 0.0, 0.0, 0.0, 0.0, 0.0, 0.0, 0.0, 0.0, 0.0, 0.0, 0.0, 0.0, 0.0, 0.0, 0.0, 0.0, 0.0, 0.0, 0.0, 0.0, 0.0, 0.0, 0.0, 0.0, 0.0, 0.0, 0.0, 0.0, 0.0, 0.0, 0.0, 0.0, 0.0, 0.0, 0.0, 0.0, 0.0, 0.0, 0.0, 0.0, 0.0, 0.0, 0.0, 0.0, 0.0, 0.0, 0.0, 0.0, 0.0, 0.0, 0.0, 0.0, 0.0, 0.0, 0.0, 0.0, 0.0, 0.0, 0.0, 0.0, 0.0, 0.0, 0.0, 0.0, 0.0, 0.0, 0.0, 0.0, 0.0, 0.0, 0.0, 0.0, 0.0, 0.0, 0.0, 0.0, 0.0, 0.0, 0.0, 0.0, 0.0, 0.0, 0.0, 0.0, 0.0, 0.0, 0.0, 0.0, 0.0, 0.0, 0.0, 0.0, 0.0, 0.0, 0.0, 0.0, 0.0, 0.0, 0.0, 0.0, 0.0, 0.0, 0.0, 0.0, 0.0, 0.0, 0.0, 0.0, 0.0, 0.0, 0.0, 0.0, 0.0, 0.0, 0.0, 0.0, 0.0, 0.0, 0.0, 0.0, 0.0, 0.0, 0.0, 0.0, 0.0, 0.0, 0.0, 0.0, 0.0, 0.0, 0.0, 0.0, 0.0, 0.0, 0.0, 0.0, 0.0, 0.0, 0.0, 0.0, 0.0, 0.0, 0.0, 0.0, 0.0, 0.0, 0.0, 0.0, 0.0, 0.0, 0.0, 0.0, 0.0, 0.0, 0.0, 0.0, 0.0, 0.0, 0.0, 0.0, 0.0, 0.0, 0.0, 0.0, 0.0, 0.0, 0.0, 0.0, 0.0, 0.0, 0.0, 0.0, 0.0, 0.0, 0.0, 0.0, 0.0, 0.0, 0.0, 0.0, 0.0, 0.0, 0.0, 0.0, 0.0, 0.0, 0.0, 0.0, 0.0, 0.0, 0.0, 0.0, 0.0, 0.0, 0.0, 0.0, 0.0, 0.0, 0.0, 0.0, 0.0, 0.0, 0.0, 0.0, 0.0, 0.0, 0.0, 0.0, 0.0, 0.0, 0.0, 0.0, 0.0, 0.0, 0.0, 0.0, 0.0, 0.0, 0.0, 0.0, 0.0, 0.0, 0.0, 0.0, 0.0, 0.0, 0.0, 0.0, 0.0, 0.0, 0.0, 0.0, 0.0, 0.0, 0.0, 0.0, 0.0, 0.0, 0.0, 0.0, 0.0, 0.0, 0.0, 0.0, 0.0, 0.0, 0.0, 0.0, 0.0, 0.0, 0.0, 0.0, 0.0, 0.0, 0.0, 0.0, 0.0, 0.0, 0.0, 0.0, 0.0, 0.0, 0.0, 0.0, 0.0, 0.0, 0.0, 0.0, 0.0, 0.0, 0.0, 0.0, 0.0, 0.0, 0.0, 0.0, 0.0, 0.0, 0.0, 0.0, 0.0, 0.0, 0.0, 0.0, 0.0, 0.0, 0.0, 0.0, 0.0, 0.0, 0.0, 0.0, 0.0, 0.0, 0.0, 0.0, 0.0, 0.0, 0.0, 0.0, 0.0, 0.0, 0.0, 0.0, 0.0, 0.0, 0.0, 0.0, 0.0, 0.0, 0.0, 0.0, 0.0, 0.0, 0.0, 0.0, 0.0, 0.0, 0.0, 0.0, 0.0, 0.0, 0.0, 0.0, 0.0, 0.0, 0.0, 0.0, 0.0, 0.0, 0.0, 0.0, 0.0, 0.0, 0.0, 0.0, 0.0, 0.0, 0.0, 0.0, 0.0, 0.0, 0.0, 0.0, 0.0, 0.0, 0.0, 0.0, 0.0, 0.0, 0.0, 0.0, 0.0, 0.0, 0.0, 0.0, 0.0, 0.0, 0.0, 0.0, 0.0, 0.0, 0.0, 0.0, 0.0, 0.0, 0.0, 0.0, 0.0, 0.0, 0.0, 0.0, 0.0, 0.0, 0.0, 0.0, 0.0, 0.0, 0.0, 0.0, 0.0, 0.0, 0.0, 0.0, 0.0, 0.0, 0.0, 0.0, 0.0, 0.0, 0.0, 0.0, 0.0, 0.0, 0.0, 0.0, 0.0, 0.0, 0.0, 0.0, 0.0, 0.0, 0.0, 0.0, 0.0, 0.0, 0.0, 0.0, 0.0, 0.0, 0.0, 0.0, 0.0, 0.0, 0.0, 0.0, 0.0, 0.0, 0.0, 0.0, 0.0, 0.0, 0.0, 0.0, 0.0, 0.0, 0.0, 0.0, 0.0, 0.0, 0.0, 0.0, 0.0, 0.0, 0.0, 0.0, 0.0, 0.0, 0.0, 0.0, 0.0, 0.0, 0.0, 0.0, 0.0, 0.0, 0.0, 0.0, 0.0, 0.0, 0.0, 0.0, 0.0, 0.0, 0.0, 0.0, 0.0, 0.0, 0.0, 0.0, 0.0, 0.0, 0.0, 0.0, 0.0, 0.0, 0.0, 0.0, 0.0, 0.0, 0.0, 0.0, 0.0, 0.0, 0.0, 0.0, 0.0, 0.0, 0.0, 0.0, 0.0, 0.0, 0.0, 0.0, 0.0, 0.0, 0.0, 0.0, 0.0, 0.0, 0.0, 0.0, 0.0, 0.0, 0.0, 0.0, 0.0, 0.0, 0.0, 0.0, 0.0, 0.0, 0.0, 0.0, 0.0, 0.0, 0.0, 0.0, 0.0, 0.0, 0.0, 0.0, 0.0, 0.0, 0.0, 0.0, 0.0, 0.0, 0.0, 0.0, 0.0, 0.0, 0.0, 0.0, 0.0, 0.0, 0.0, 0.0, 0.0, 0.0, 0.0, 0.0, 0.0, 0.0, 0.0, 0.0, 0.0, 0.0, 0.0, 0.0, 0.0, 0.0, 0.0, 0.0, 0.0, 0.0, 0.0, 0.0, 0.0, 0.0, 0.0, 0.0, 0.0, 0.0, 0.0, 0.0, 0.0, 0.0, 0.0, 0.0, 0.0, 0.0, 0.0, 0.0, 0.0, 0.0, 0.0, 0.0, 0.0, 0.0, 0.0, 0.0, 0.0, 0.0, 0.0, 0.0, 0.0, 0.0, 0.0, 0.0, 0.0, 0.0, 0.0, 0.0, 0.0, 0.0, 0.0, 0.0, 0.0, 0.0, 0.0, 0.0, 0.0, 0.0, 0.0, 0.0, 0.0, 0.0, 0.0, 0.0, 0.0, 0.0, 0.0, 0.0, 0.0, 0.0, 0.0, 0.0, 0.0, 0.0, 0.0, 0.0, 0.0, 0.0, 0.0, 0.0, 0.0, 0.0, 0.0, 0.0, 0.0, 0.0, 0.0, 0.0, 0.0, 0.0, 0.0, 0.0, 0.0, 0.0, 0.0, 0.0, 0.0, 0.0, 0.0, 0.0, 0.0, 0.0, 0.0, 0.0, 0.0, 0.0, 0.0, 0.0, 0.0, 0.0, 0.0, 0.0, 0.0, 0.0, 0.0, 0.0, 0.0, 0.0, 0.0, 0.0, 0.0, 0.0, 0.0, 0.0, 0.0, 0.0, 0.0, 0.0, 0.0, 0.0, 0.0, 0.0, 0.0, 0.0, 0.0, 0.0, 0.0, 0.0, 0.0, 0.0, 0.0, 0.0, 0.0, 0.0, 0.0, 0.0, 0.0, 0.0, 0.0, 0.0, 0.0, 0.0, 0.0, 0.0, 0.0, 0.0, 0.0, 0.0, 0.0, 0.0, 0.0, 0.0, 0.0, 0.0, 0.0, 0.0, 0.0, 0.0, 0.0, 0.0, 0.0, 0.0, 0.0, 0.0, 0.0, 0.0, 0.0, 0.0, 0.0, 0.0, 0.0, 0.0, 0.0, 0.0, 0.0, 0.0, 0.0, 0.0, 0.0, 0.0, 0.0, 0.0, 0.0, 0.0, 0.0, 0.0, 0.0, 0.0, 0.0, 0.0, 0.0, 0.0, 0.0, 0.0, 0.0, 0.0, 0.0, 0.0, 0.0, 0.0, 0.0, 0.0, 0.0, 0.0, 0.0, 0.0, 0.0, 0.0, 0.0, 0.0, 0.0, 0.0, 0.0, 0.0, 0.0, 0.0, 0.0, 0.0, 0.0, 0.0, 0.0, 0.0, 0.0, 0.0, 0.0, 0.0, 0.0, 0.0, 0.0, 0.0, 0.0, 0.0, 0.0, 0.0, 0.0, 0.0, 0.0, 0.0, 0.0, 0.0, 0.0, 0.0, 0.0, 0.0, 0.0, 0.0, 0.0, 0.0, 0.0, 0.0, 0.0, 0.0, 0.0, 0.0, 0.0, 0.0, 0.0, 0.0, 0.0, 0.0, 0.0, 0.0, 0.0, 0.0, 0.0, 0.0, 0.0, 0.0, 0.0, 0.0, 0.0, 0.0, 0.0, 0.0, 0.0, 0.0, 0.0, 0.0, 0.0, 0.0, 0.0, 0.0, 0.0, 0.0, 0.0, 0.0, 0.0, 0.0, 0.0, 0.0, 0.0, 0.0, 0.0, 0.0, 0.0, 0.0, 0.0, 0.0, 0.0, 0.0, 0.0, 0.0, 0.0, 0.0, 0.0, 0.0, 0.0, 0.0, 0.0, 0.0, 0.0, 0.0, 0.0, 0.0, 0.0, 0.0, 0.0, 0.0, 0.0, 0.0, 0.0, 0.0, 0.0, 0.0, 0.0, 0.0, 0.0, 0.0, 0.0, 0.0, 0.0, 0.0, 0.0, 0.0, 0.0, 0.0, 0.0, 0.0, 0.0, 0.0, 0.0, 0.0, 0.0, 0.0, 0.0, 0.0, 0.0, 0.0, 0.0, 0.0, 0.0, 0.0, 0.0, 0.0, 0.0, 0.0, 0.0, 0.0, 0.0, 0.0, 0.0, 0.0, 0.0, 0.0, 0.0, 0.0, 0.0, 0.0, 0.0, 0.0, 0.0, 0.0, 0.0, 0.0, 0.0, 0.0, 0.0, 0.0, 0.0, 0.0, 0.0, 0.0, 0.0, 0.0, 0.0, 0.0, 0.0, 0.0, 0.0, 0.0, 0.0, 0.0, 0.0, 0.0, 0.0, 0.0, 0.0, 0.0, 0.0, 0.0, 0.0, 0.0, 0.0, 0.0, 0.0, 0.0, 0.0, 0.0, 0.0, 0.0, 0.0, 0.0, 0.0, 0.0, 0.0, 0.0, 0.0, 0.0, 0.0, 0.0, 0.0, 0.0, 0.0, 0.0, 0.0, 0.0, 0.0, 0.0, 0.0, 0.0, 0.0, 0.0, 0.0, 0.0, 0.0, 0.0, 0.0, 0.0, 0.0, 0.0, 0.0, 0.0, 0.0, 0.0, 0.0, 0.0, 0.0, 0.0, 0.0, 0.0, 0.0, 0.0, 0.0, 0.0, 0.0, 0.0, 0.0, 0.0, 0.0, 0.0, 0.0, 0.0, 0.0, 0.0, 0.0, 0.0, 0.0, 0.0, 0.0, 0.0, 0.0, 0.0, 0.0, 0.0, 0.0, 0.0, 0.0, 0.0, 0.0, 0.0, 0.0, 0.0, 0.0, 0.0, 0.0, 0.0, 0.0, 0.0, 0.0, 0.0, 0.0, 0.0, 0.0, 0.0, 0.0, 0.0, 0.0, 0.0, 0.0, 0.0, 0.0, 0.0, 0.0, 0.0, 0.0, 0.0, 0.0, 0.0, 0.0, 0.0, 0.0, 0.0, 0.0, 0.0, 0.0, 0.0, 0.0, 0.0, 0.0, 0.0, 0.0, 0.0, 0.0, 0.0, 0.0, 0.0, 0.0, 0.0, 0.0, 0.0, 0.0, 0.0, 0.0, 0.0, 0.0, 0.0, 0.0, 0.0, 0.0, 0.0, 0.0, 0.0, 0.0, 0.0, 0.0, 0.0, 0.0, 0.0, 0.0, 0.0, 0.0, 0.0, 0.0, 0.0, 0.0, 0.0, 0.0, 0.0, 0.0, 0.0, 0.0, 0.0, 0.0, 0.0, 0.0, 0.0, 0.0, 0.0, 0.0, 0.0, 0.0, 0.0, 0.0, 0.0, 0.0, 0.0, 0.0, 0.0, 0.0, 0.0, 0.0, 0.0, 0.0, 0.0, 0.0, 0.0, 0.0, 0.0, 0.0, 0.0, 0.0, 0.0, 0.0, 0.0, 0.0, 0.0, 0.0, 0.0, 0.0, 0.0, 0.0, 0.0, 0.0, 0.0, 0.0, 0.0, 0.0, 0.0, 0.0, 0.0, 0.0, 0.0, 0.0, 0.0, 0.0, 0.0, 0.0, 0.0, 0.0, 0.0, 0.0, 0.0, 0.0, 0.0, 0.0, 0.0, 0.0, 0.0, 0.0, 0.0, 0.0, 0.0, 0.0, 0.0, 0.0, 0.0, 0.0, 0.0, 0.0, 0.0, 0.0, 0.0, 0.0, 0.0, 0.0, 0.0, 0.0, 0.0, 0.0, 0.0, 0.0, 0.0, 0.0, 0.0, 0.0, 0.0, 0.0, 0.0, 0.0, 0.0, 0.0, 0.0, 0.0, 0.0, 0.0, 0.0, 0.0, 0.0, 0.0, 0.0, 0.0, 0.0, 0.0, 0.0, 0.0, 0.0, 0.0, 0.0, 0.0, 0.0, 0.0, 0.0, 0.0, 0.0, 0.0, 0.0, 0.0, 0.0, 0.0, 0.0, 0.0, 0.0, 0.0, 0.0, 0.0, 0.0, 0.0, 0.0, 0.0, 0.0, 0.0, 0.0, 0.0, 0.0, 0.0, 0.0, 0.0, 0.0, 0.0, 0.0, 0.0, 0.0, 0.0, 0.0, 0.0, 0.0, 0.0, 0.0, 0.0, 0.0, 0.0, 0.0, 0.0, 0.0, 0.0, 0.0, 0.0, 0.0, 0.0, 0.0, 0.0, 0.0, 0.0, 0.0, 0.0, 0.0, 0.0, 0.0, 0.0, 0.0, 0.0, 0.0, 0.0, 0.0, 0.0, 0.0, 0.0, 0.0, 0.0, 0.0, 0.0, 0.0, 0.0, 0.0, 0.0, 0.0, 0.0, 0.0, 0.0, 0.0, 0.0, 0.0, 0.0, 0.0, 0.0, 0.0, 0.0, 0.0, 0.0, 0.0, 0.0, 0.0, 0.0, 0.0, 0.0, 0.0, 0.0, 0.0, 0.0, 0.0, 0.0, 0.0, 0.0, 0.0, 0.0, 0.0, 0.0, 0.0, 0.0, 0.0, 0.0, 0.0, 0.0, 0.0, 0.0, 0.0, 0.0, 0.0, 0.0, 0.0, 0.0, 0.0, 0.0, 0.0, 0.0, 0.0, 0.0, 0.0, 0.0, 0.0, 0.0, 0.0, 0.0, 0.0, 0.0, 0.0, 0.0, 0.0, 0.0, 0.0, 0.0, 0.0, 0.0, 0.0, 0.0, 0.0, 0.0, 0.0, 0.0, 0.0, 0.0, 0.0, 0.0, 0.0, 0.0, 0.0, 0.0, 0.0, 0.0, 0.0, 0.0, 0.0, 0.0, 0.0, 0.0, 0.0, 0.0, 0.0, 0.0, 0.0, 0.0, 0.0, 0.0, 0.0, 0.0, 0.0, 0.0, 0.0, 0.0, 0.0, 0.0, 0.0, 0.0, 0.0, 0.0, 0.0, 0.0, 0.0, 0.0, 0.0, 0.0, 0.0, 0.0, 0.0, 0.0, 0.0, 0.0, 0.0, 0.0, 0.0, 0.0, 0.0, 0.0, 0.0, 0.0, 0.0, 0.0, 0.0, 0.0, 0.0, 0.0, 0.0, 0.0, 0.0, 0.0, 0.0, 0.0, 0.0, 0.0, 0.0, 0.0, 0.0, 0.0, 0.0, 0.0, 0.0, 0.0, 0.0, 0.0, 0.0, 0.0, 0.0, 0.0, 0.0, 0.0, 0.0, 0.0, 0.0, 0.0, 0.0, 0.0, 0.0, 0.0, 0.0, 0.0, 0.0, 0.0, 0.0, 0.0, 0.0, 0.0, 0.0, 0.0, 0.0, 0.0, 0.0, 0.0, 0.0, 0.0, 0.0, 0.0, 0.0, 0.0, 0.0, 0.0, 0.0, 0.0, 0.0, 0.0, 0.0, 0.0, 0.0, 0.0, 0.0, 0.0, 0.0, 0.0, 0.0, 0.0, 0.0, 0.0, 0.0, 0.0, 0.0, 0.0, 0.0, 0.0, 0.0, 0.0, 0.0, 0.0, 0.0, 0.0, 0.0, 0.0, 0.0, 0.0, 0.0, 0.0, 0.0, 0.0, 0.0, 0.0, 0.0, 0.0, 0.0, 0.0, 0.0, 0.0, 0.0, 0.0, 0.0, 0.0, 0.0, 0.0, 0.0, 0.0, 0.0, 0.0, 0.0, 0.0, 0.0, 0.0, 0.0, 0.0, 0.0, 0.0, 0.0, 0.0, 0.0, 0.0, 0.0, 0.0, 0.0, 0.0, 0.0, 0.0, 0.0, 0.0, 0.0, 0.0, 0.0, 0.0, 0.0, 0.0, 0.0, 0.0, 0.0, 0.0, 0.0, 0.0, 0.0, 0.0, 0.0, 0.0, 0.0, 0.0, 0.0, 0.0, 0.0, 0.0, 0.0, 0.0, 0.0, 0.0, 0.0, 0.0, 0.0, 0.0, 0.0, 0.0, 0.0, 0.0, 0.0, 0.0, 0.0, 0.0, 0.0, 0.0, 0.0, 0.0, 0.0, 0.0, 0.0, 0.0, 0.0, 0.0, 0.0, 0.0, 0.0, 0.0, 0.0, 0.0, 0.0, 0.0, 0.0, 0.0, 0.0, 0.0, 0.0, 0.0, 0.0, 0.0, 0.0, 0.0, 0.0, 0.0, 0.0, 0.0, 0.0, 0.0, 0.0, 0.0, 0.0, 0.0, 0.0, 0.0, 0.0, 0.0, 0.0, 0.0, 0.0, 0.0, 0.0, 0.0, 0.0, 0.0, 0.0, 0.0, 0.0, 0.0, 0.0, 0.0, 0.0, 0.0, 0.0, 0.0, 0.0, 0.0, 0.0, 0.0, 0.0, 0.0, 0.0, 0.0, 0.0, 0.0, 0.0, 0.0, 0.0, 0.0, 0.0, 0.0, 0.0, 0.0, 0.0, 0.0, 0.0, 0.0, 0.0, 0.0, 0.0, 0.0, 0.0, 0.0, 0.0, 0.0, 0.0, 0.0, 0.0, 0.0, 0.0, 0.0, 0.0, 0.0, 0.0, 0.0, 0.0, 0.0, 0.0, 0.0, 0.0, 0.0, 0.0, 0.0, 0.0, 0.0, 0.0, 0.0, 0.0, 0.0, 0.0, 0.0, 0.0, 0.0, 0.0, 0.0, 0.0, 0.0, 0.0, 0.0, 0.0, 0.0, 0.0, 0.0, 0.0, 0.0, 0.0, 0.0, 0.0, 0.0, 0.0, 0.0, 0.0, 0.0, 0.0, 0.0, 0.0, 0.0, 0.0, 0.0, 0.0, 0.0, 0.0, 0.0, 0.0, 0.0, 0.0, 0.0, 0.0, 0.0, 0.0, 0.0, 0.0, 0.0, 0.0, 0.0, 0.0, 0.0, 0.0, 0.0, 0.0, 0.0, 0.0, 0.0, 0.0, 0.0, 0.0, 0.0, 0.0, 0.0, 0.0, 0.0, 0.0, 0.0, 0.0, 0.0, 0.0, 0.0, 0.0, 0.0, 0.0, 0.0, 0.0, 0.0, 0.0, 0.0, 0.0, 0.0, 0.0, 0.0, 0.0, 0.0, 0.0, 0.0, 0.0, 0.0, 0.0, 0.0, 0.0, 0.0, 0.0, 0.0, 0.0, 0.0, 0.0, 0.0, 0.0, 0.0, 0.0, 0.0, 0.0, 0.0, 0.0, 0.0, 0.0, 0.0, 0.0, 0.0, 0.0, 0.0, 0.0, 0.0])
me_cylinder.materials.append(mat_material_004)
me_cylinder.materials.append(mat_material_001)
me_cylinder.materials.append(mat_material_002)
me_cylinder.update()

# ---- objects
ob_cylinder = bpy.data.objects.new('Cylinder', me_cylinder)

# ---- transforms, parenting, visibility, modifiers, constraints
ob_cylinder.location = (-0.002662, -0.04634, 0.05665)
ob_cylinder.rotation_euler = (0.5947, 0.0, 0.0)
ob_cylinder.scale = (0.01042, 0.01448, 0.01448)

# ---- collection membership
col_collection.objects.link(ob_cylinder)

# ---- scene / render settings (as saved in the file)
scene.frame_start = 1; scene.frame_end = 250; scene.frame_set(0)
scene.render.engine = 'BLENDER_EEVEE_NEXT'
scene.render.bake_bias = 0.0
scene.render.bake_samples = 0
scene.cycles.sampling_pattern = 'TABULATED_SOBOL'
scene.eevee.use_volume_custom_range = False
bpy.context.view_layer.update()

# ---- added for rendering (the .blend has no active camera and no usable light): camera, sun
cam_auto = bpy.data.cameras.new('AutoCamera')
cam_auto.lens = 50.0
cam_auto.sensor_width = 36.0
cam_auto.clip_end = 1000.0
ob_auto_camera = bpy.data.objects.new('AutoCamera', cam_auto)
scene.collection.objects.link(ob_auto_camera)
ob_auto_camera.location = (0.361003, -0.479335, 0.3392)
ob_auto_camera.rotation_euler = (1.09748, -7.21219e-08, 0.694738)
scene.camera = ob_auto_camera
light_auto_sun = bpy.data.lights.new('AutoSun', 'SUN')
light_auto_sun.energy = 3.0
light_auto_sun.angle = 0.0523599
ob_auto_sun = bpy.data.objects.new('AutoSun', light_auto_sun)
scene.collection.objects.link(ob_auto_sun)
ob_auto_sun.rotation_euler = (0.872665, 0.174533, 0.523599)
bpy.context.view_layer.update()

